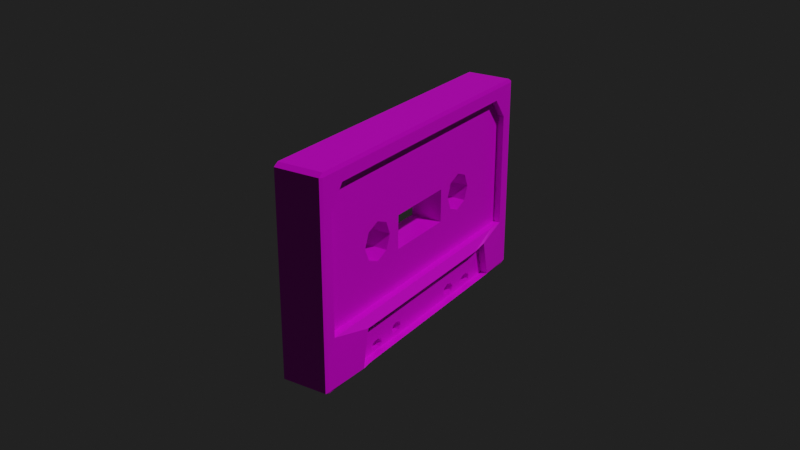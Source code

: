 # Source: kasette.blend  (saved by Blender 3.1.7; exported with 4.5.12 LTS)
import bpy
from mathutils import Matrix  # noqa: F401  (used for matrix-valued properties, if any)

bpy.ops.wm.read_factory_settings(use_empty=True)
scene = bpy.context.scene
scene.name = 'Scene'

# ---- collections
col_collection = bpy.data.collections.new('Collection'); scene.collection.children.link(col_collection)

# ---- images (referenced by path relative to the original .blend; pixels are not part of the script)
import os
ASSET_DIR = os.environ.get("B2B_ASSET_DIR", "")  # directory of the original .blend (textures are referenced by path, not embedded)
HERE = os.path.dirname(os.path.abspath(__file__))  # packed textures are extracted next to this script under _unpacked/

def load_image(name, relpath, width, height, colorspace="sRGB"):
    """Load a texture the original file referenced (path relative to the .blend, or extracted next to this script)."""
    p = next((c for c in (os.path.join(HERE, relpath), os.path.join(ASSET_DIR, relpath)) if relpath and os.path.exists(c)), "")
    if p:
        img = bpy.data.images.load(p, check_existing=True)
        img.name = name
    else:  # same state as the original file: an image datablock whose file is absent (Cycles renders it pink)
        img = bpy.data.images.new(name, width, height)
        img.source = "FILE"
        img.filepath = "//" + (relpath or name)
    img.colorspace_settings.name = colorspace
    return img
img_cassette_png = load_image('cassette.png', 'cassette.png', 1024, 1024, 'sRGB')

# ---- materials (node trees are filled in below, after node groups)
mat_material = bpy.data.materials.new('Material')
mat_material.alpha_threshold = 0.0
mat_material.use_transparent_shadow = False
mat_material.line_color = (0.0, 0.0, 0.0, 1.0)

# ---- material node trees
mat_material.use_nodes = True; mat_material.node_tree.nodes.clear()
_N = mat_material.node_tree.nodes; _L = mat_material.node_tree.links
n0 = _N.new('ShaderNodeOutputMaterial'); n0.name = 'Material Output'; n0.location = (300, 300)
n1 = _N.new('ShaderNodeBsdfPrincipled'); n1.name = 'Principled BSDF'; n1.location = (10, 300)
n1.distribution = 'GGX'
n1.subsurface_method = 'RANDOM_WALK_SKIN'
n1.inputs[2].default_value = 0.4
n1.inputs[3].default_value = 1.45
n1.inputs[27].default_value = (0.0, 0.0, 0.0, 1.0)
n1.inputs[28].default_value = 1.0
n2 = _N.new('ShaderNodeTexImage'); n2.name = 'Image Texture'; n2.location = (-280, 280)
n2.image = img_cassette_png
_L.new(n1.outputs[0], n0.inputs[0])
_L.new(n2.outputs[0], n1.inputs[0])
n0.is_active_output = True

# ---- world
world_world = bpy.data.worlds.new('World'); scene.world = world_world
world_world.use_nodes = True; world_world.node_tree.nodes.clear()
_N = world_world.node_tree.nodes; _L = world_world.node_tree.links
n0 = _N.new('ShaderNodeOutputWorld'); n0.name = 'World Output'; n0.location = (300, 300)
n1 = _N.new('ShaderNodeBackground'); n1.name = 'Background'; n1.location = (10, 300)
n1.inputs[0].default_value = (0.01521, 0.01521, 0.01521, 1.0)
_L.new(n1.outputs[0], n0.inputs[0])
n0.is_active_output = True
world_world.color = (0.05088, 0.05088, 0.05088)
world_world.use_sun_shadow = False
world_world.sun_shadow_jitter_overblur = 0.0

# ---- cameras
cam_camera = bpy.data.cameras.new('Camera')
cam_camera.clip_end = 100.0
cam_camera.ortho_scale = 7.314

# ---- lights
light_light = bpy.data.lights.new('Light', 'POINT')
light_light.transmission_factor = 0.0
light_light.energy = 1000.0
light_light.shadow_soft_size = 0.1
light_light.shadow_maximum_resolution = 0.006
light_light.use_absolute_resolution = True

# ---- meshes
me_cube = bpy.data.meshes.new('Cube')
me_cube.from_pydata([(-0.007814, 0.05041, 0.03076), (-0.009525, 0.0346, -0.01944), (-0.007814, -0.05041, 0.03076), (-0.009525, -0.03452, -0.02027), (0.007814, 0.05041, 0.03076), (0.009522, 0.0346, -0.01944), (0.007814, -0.05041, 0.03076), (0.009522, -0.03452, -0.02027), (0.009522, 0.03752, -0.03212), (0.009522, -0.03697, -0.03263), (-0.009525, 0.03752, -0.03212), (-0.009525, -0.03697, -0.03263), (0.007814, 0.04327, 0.02864), (0.007814, 0.04872, 0.02175), (0.007814, -0.04348, 0.02864), (0.007814, -0.04872, 0.02139), (-0.007814, -0.04872, 0.02116), (-0.007814, -0.04301, 0.02864), (-0.007814, 0.04257, 0.02864), (-0.007814, 0.04872, 0.02175), (0.007814, 0.04872, -0.01724), (0.007814, -0.04872, -0.01724), (-0.007814, -0.04872, -0.01724), (-0.007814, 0.04872, -0.01724), (0.005437, 0.04872, -0.01724), (0.005437, -0.04872, -0.01724), (0.005437, 0.04872, 0.02175), (0.005437, -0.04348, 0.02864), (0.005437, 0.04327, 0.02864), (0.005437, -0.04872, 0.02139), (0.00695, 0.03752, -0.03212), (0.00695, -0.03697, -0.03263), (0.00695, 0.0346, -0.01944), (0.00695, -0.03452, -0.02027), (-0.00543, 0.04872, 0.02175), (-0.00543, 0.04872, -0.01724), (-0.00543, -0.04872, 0.02116), (-0.00543, -0.04872, -0.01724), (-0.00543, 0.04257, 0.02864), (-0.00543, -0.04301, 0.02864), (-0.006929, -0.03697, -0.03263), (-0.006929, 0.03752, -0.03212), (-0.006929, -0.03452, -0.02027), (-0.006929, 0.0346, -0.01944), (-0.007565, 0.05345, 0.03289), (-0.007565, 0.05175, 0.03397), (-0.007814, 0.05215, 0.03259), (0.007565, -0.05345, 0.03289), (0.007565, -0.05175, 0.03397), (0.007814, -0.05215, 0.03259), (-0.007814, -0.05215, 0.03259), (-0.007565, -0.05175, 0.03397), (-0.007565, -0.05345, 0.03289), (0.007814, 0.05215, 0.03259), (0.007565, 0.05175, 0.03397), (0.007565, 0.05345, 0.03289), (0.007814, 0.05213, -0.03355), (0.007565, 0.05345, -0.03355), (0.007565, 0.05175, -0.03424), (0.007565, -0.05175, -0.03424), (0.007565, -0.05345, -0.03355), (0.007814, -0.05213, -0.03355), (-0.007565, -0.05345, -0.03355), (-0.007565, -0.05175, -0.03424), (-0.007814, -0.05213, -0.03355), (-0.007565, 0.05175, -0.03424), (-0.007565, 0.05345, -0.03355), (-0.007814, 0.05213, -0.03355), (0.007814, 0.04299, -0.01724), (0.007814, 0.03726, -0.01724), (0.007814, 0.03152, -0.01724), (0.007814, 0.02579, -0.01724), (0.007814, 0.02006, -0.01724), (0.007814, 0.01433, -0.01724), (0.007814, 0.008597, -0.01724), (0.007814, 0.002866, -0.01724), (0.007814, -0.002866, -0.01724), (0.007814, -0.008597, -0.01724), (0.007814, -0.01433, -0.01724), (0.007814, -0.02006, -0.01724), (0.007814, -0.02579, -0.01724), (0.007814, -0.03152, -0.01724), (0.007814, -0.03726, -0.01724), (0.007814, -0.04299, -0.01724), (-0.007814, -0.04299, -0.01724), (-0.007814, -0.03726, -0.01724), (-0.007814, -0.03152, -0.01724), (-0.007814, -0.02579, -0.01724), (-0.007814, -0.02006, -0.01724), (-0.007814, -0.01433, -0.01724), (-0.007814, -0.008597, -0.01724), (-0.007814, -0.002866, -0.01724), (-0.007814, 0.002866, -0.01724), (-0.007814, 0.008597, -0.01724), (-0.007814, 0.01433, -0.01724), (-0.007814, 0.02006, -0.01724), (-0.007814, 0.02579, -0.01724), (-0.007814, 0.03152, -0.01724), (-0.007814, 0.03726, -0.01724), (-0.007814, 0.04299, -0.01724), (0.009522, 0.03357, -0.03218), (0.009522, 0.0291, -0.03218), (0.009522, 0.02464, -0.03218), (0.009522, 0.02018, -0.03218), (0.009522, 0.01571, -0.03218), (0.009522, 0.01125, -0.03218), (0.009522, 0.006788, -0.03218), (0.009522, 0.002325, -0.03218), (0.009522, -0.002139, -0.03218), (0.009522, -0.006602, -0.03218), (0.009522, -0.01107, -0.03218), (0.009522, -0.01553, -0.03218), (0.009522, -0.01999, -0.03218), (0.009522, -0.02446, -0.03218), (0.009522, -0.02892, -0.03218), (0.009522, -0.03338, -0.03218), (-0.009525, -0.03338, -0.03218), (-0.009525, -0.02892, -0.03218), (-0.009525, -0.02446, -0.03218), (-0.009525, -0.01999, -0.03218), (-0.009525, -0.01553, -0.03218), (-0.009525, -0.01107, -0.03218), (-0.009525, -0.006602, -0.03218), (-0.009525, -0.002139, -0.03218), (-0.009525, 0.002325, -0.03218), (-0.009525, 0.006788, -0.03218), (-0.009525, 0.01125, -0.03218), (-0.009525, 0.01571, -0.03218), (-0.009525, 0.02018, -0.03218), (-0.009525, 0.02464, -0.03218), (-0.009525, 0.0291, -0.03218), (-0.009525, 0.03357, -0.03218), (0.009522, 0.02889, -0.02029), (0.009522, 0.02505, -0.02029), (0.009522, 0.02121, -0.02029), (0.009522, 0.01737, -0.02029), (0.009522, 0.01353, -0.02029), (0.009522, 0.009693, -0.02029), (0.009522, 0.005853, -0.02029), (0.009522, 0.002013, -0.02029), (0.009522, -0.001827, -0.02029), (0.009522, -0.005667, -0.02029), (0.009522, -0.009507, -0.02029), (0.009522, -0.01335, -0.02029), (0.009522, -0.01719, -0.02029), (0.009522, -0.02103, -0.02029), (0.009522, -0.02487, -0.02029), (0.009522, -0.02871, -0.02029), (-0.009525, -0.02871, -0.02029), (-0.009525, -0.02487, -0.02029), (-0.009525, -0.02103, -0.02029), (-0.009525, -0.01719, -0.02029), (-0.009525, -0.01335, -0.02029), (-0.009525, -0.009507, -0.02029), (-0.009525, -0.005667, -0.02029), (-0.009525, -0.001827, -0.02029), (-0.009525, 0.002013, -0.02029), (-0.009525, 0.005853, -0.02029), (-0.009525, 0.009693, -0.02029), (-0.009525, 0.01353, -0.02029), (-0.009525, 0.01737, -0.02029), (-0.009525, 0.02121, -0.02029), (-0.009525, 0.02505, -0.02029), (-0.009525, 0.02889, -0.02029), (0.005437, 0.04299, -0.01724), (0.005437, 0.03726, -0.01724), (0.005437, 0.03152, -0.01724), (0.005437, 0.02579, -0.01724), (0.005437, 0.02006, -0.01724), (0.005437, 0.01433, -0.01724), (0.005437, 0.008597, -0.01724), (0.005437, 0.002866, -0.01724), (0.005437, -0.002866, -0.01724), (0.005437, -0.008597, -0.01724), (0.005437, -0.01433, -0.01724), (0.005437, -0.02006, -0.01724), (0.005437, -0.02579, -0.01724), (0.005437, -0.03152, -0.01724), (0.005437, -0.03726, -0.01724), (0.005437, -0.04299, -0.01724), (0.00695, 0.03357, -0.03218), (0.00695, 0.0291, -0.03218), (0.00695, 0.02464, -0.03218), (0.00695, 0.02018, -0.03218), (0.00695, 0.01571, -0.03218), (0.00695, 0.01125, -0.03218), (0.00695, 0.006788, -0.03218), (0.00695, 0.002325, -0.03218), (0.00695, -0.002139, -0.03218), (0.00695, -0.006602, -0.03218), (0.00695, -0.01107, -0.03218), (0.00695, -0.01553, -0.03218), (0.00695, -0.01999, -0.03218), (0.00695, -0.02446, -0.03218), (0.00695, -0.02892, -0.03218), (0.00695, -0.03338, -0.03218), (0.00695, 0.02889, -0.02029), (0.00695, 0.02505, -0.02029), (0.00695, 0.02121, -0.02029), (0.00695, 0.01737, -0.02029), (0.00695, 0.01353, -0.02029), (0.00695, 0.009693, -0.02029), (0.00695, 0.005853, -0.02029), (0.00695, 0.002013, -0.02029), (0.00695, -0.001827, -0.02029), (0.00695, -0.005667, -0.02029), (0.00695, -0.009507, -0.02029), (0.00695, -0.01335, -0.02029), (0.00695, -0.01719, -0.02029), (0.00695, -0.02103, -0.02029), (0.00695, -0.02487, -0.02029), (0.00695, -0.02871, -0.02029), (-0.00543, -0.04299, -0.01724), (-0.00543, -0.03726, -0.01724), (-0.00543, -0.03152, -0.01724), (-0.00543, -0.02579, -0.01724), (-0.00543, -0.02006, -0.01724), (-0.00543, -0.01433, -0.01724), (-0.00543, -0.008597, -0.01724), (-0.00543, -0.002866, -0.01724), (-0.00543, 0.002866, -0.01724), (-0.00543, 0.008597, -0.01724), (-0.00543, 0.01433, -0.01724), (-0.00543, 0.02006, -0.01724), (-0.00543, 0.02579, -0.01724), (-0.00543, 0.03152, -0.01724), (-0.00543, 0.03726, -0.01724), (-0.00543, 0.04299, -0.01724), (-0.006929, -0.03338, -0.03218), (-0.006929, -0.02892, -0.03218), (-0.006929, -0.02446, -0.03218), (-0.006929, -0.01999, -0.03218), (-0.006929, -0.01553, -0.03218), (-0.006929, -0.01107, -0.03218), (-0.006929, -0.006602, -0.03218), (-0.006929, -0.002139, -0.03218), (-0.006929, 0.002325, -0.03218), (-0.006929, 0.006788, -0.03218), (-0.006929, 0.01125, -0.03218), (-0.006929, 0.01571, -0.03218), (-0.006929, 0.02018, -0.03218), (-0.006929, 0.02464, -0.03218), (-0.006929, 0.0291, -0.03218), (-0.006929, 0.03357, -0.03218), (-0.006929, -0.02871, -0.02029), (-0.006929, -0.02487, -0.02029), (-0.006929, -0.02103, -0.02029), (-0.006929, -0.01719, -0.02029), (-0.006929, -0.01335, -0.02029), (-0.006929, -0.009507, -0.02029), (-0.006929, -0.005667, -0.02029), (-0.006929, -0.001827, -0.02029), (-0.006929, 0.002013, -0.02029), (-0.006929, 0.005853, -0.02029), (-0.006929, 0.009693, -0.02029), (-0.006929, 0.01353, -0.02029), (-0.006929, 0.01737, -0.02029), (-0.006929, 0.02121, -0.02029), (-0.006929, 0.02505, -0.02029), (-0.006929, 0.02889, -0.02029), (0.007565, 0.04566, -0.03424), (0.007565, 0.03958, -0.03424), (0.007565, 0.03349, -0.03424), (0.007565, 0.0274, -0.03424), (0.007565, 0.02131, -0.03424), (0.007565, 0.01522, -0.03424), (0.007565, 0.009133, -0.03424), (0.007565, 0.003044, -0.03424), (0.007565, -0.003044, -0.03424), (0.007565, -0.009133, -0.03424), (0.007565, -0.01522, -0.03424), (0.007565, -0.02131, -0.03424), (0.007565, -0.0274, -0.03424), (0.007565, -0.03349, -0.03424), (0.007565, -0.03958, -0.03424), (0.007565, -0.04566, -0.03424), (0.007814, -0.046, -0.03355), (0.007814, -0.03987, -0.03355), (0.007814, -0.03373, -0.03355), (0.007814, -0.0276, -0.03355), (0.007814, -0.02147, -0.03355), (0.007814, -0.01533, -0.03355), (0.007814, -0.0092, -0.03355), (0.007814, -0.003067, -0.03355), (0.007814, 0.003067, -0.03355), (0.007814, 0.0092, -0.03355), (0.007814, 0.01533, -0.03355), (0.007814, 0.02147, -0.03355), (0.007814, 0.0276, -0.03355), (0.007814, 0.03373, -0.03355), (0.007814, 0.03987, -0.03355), (0.007814, 0.046, -0.03355), (-0.007565, -0.04566, -0.03424), (-0.007565, -0.03958, -0.03424), (-0.007565, -0.03349, -0.03424), (-0.007565, -0.0274, -0.03424), (-0.007565, -0.02131, -0.03424), (-0.007565, -0.01522, -0.03424), (-0.007565, -0.009133, -0.03424), (-0.007565, -0.003044, -0.03424), (-0.007565, 0.003044, -0.03424), (-0.007565, 0.009133, -0.03424), (-0.007565, 0.01522, -0.03424), (-0.007565, 0.02131, -0.03424), (-0.007565, 0.0274, -0.03424), (-0.007565, 0.03349, -0.03424), (-0.007565, 0.03958, -0.03424), (-0.007565, 0.04566, -0.03424), (-0.007814, 0.046, -0.03355), (-0.007814, 0.03987, -0.03355), (-0.007814, 0.03373, -0.03355), (-0.007814, 0.0276, -0.03355), (-0.007814, 0.02147, -0.03355), (-0.007814, 0.01533, -0.03355), (-0.007814, 0.0092, -0.03355), (-0.007814, 0.003067, -0.03355), (-0.007814, -0.003067, -0.03355), (-0.007814, -0.0092, -0.03355), (-0.007814, -0.01533, -0.03355), (-0.007814, -0.02147, -0.03355), (-0.007814, -0.0276, -0.03355), (-0.007814, -0.03373, -0.03355), (-0.007814, -0.03987, -0.03355), (-0.007814, -0.046, -0.03355), (0.009522, -0.03647, -0.02981), (0.009522, -0.03597, -0.02725), (0.009522, -0.03547, -0.0247), (0.009522, -0.03497, -0.02214), (0.009522, 0.03518, -0.02198), (0.009522, 0.03577, -0.02451), (0.009522, 0.03635, -0.02705), (0.009522, 0.03694, -0.02959), (0.00695, -0.03647, -0.02981), (0.00695, -0.03597, -0.02725), (0.00695, -0.03547, -0.0247), (0.00695, -0.03497, -0.02214), (0.00695, 0.03518, -0.02198), (0.00695, 0.03577, -0.02451), (0.00695, 0.03635, -0.02705), (0.00695, 0.03694, -0.02959), (0.007814, -0.05075, -0.02376), (0.007814, -0.0511, -0.02604), (0.007814, -0.05144, -0.02832), (0.007814, -0.05179, -0.0306), (0.007814, 0.05179, -0.0306), (0.007814, 0.05144, -0.02832), (0.007814, 0.0511, -0.02604), (0.007814, 0.05075, -0.02376), (0.00695, -0.02964, -0.02267), (0.00695, -0.02794, -0.02885), (0.00695, -0.02912, -0.02993), (0.00695, -0.02875, -0.03123), (0.00695, -0.02568, -0.02267), (0.00695, -0.0259, -0.02862), (0.00695, -0.02648, -0.0303), (0.00695, -0.02705, -0.03198), (0.00695, -0.02171, -0.02267), (0.00695, -0.0242, -0.02937), (0.00695, -0.02383, -0.03066), (0.00695, -0.02501, -0.03175), (0.00695, -0.01775, -0.02267), (0.00695, -0.0172, -0.02794), (0.00695, -0.0181, -0.02922), (0.00695, -0.01759, -0.03062), (0.00695, -0.01378, -0.02267), (0.00695, -0.01542, -0.02754), (0.00695, -0.01503, -0.02771), (0.00695, -0.01598, -0.03133), (0.00695, -0.009818, -0.02267), (0.00695, -0.0138, -0.02825), (0.00695, -0.0133, -0.02966), (0.00695, -0.0142, -0.03093), (0.00695, -0.005854, -0.02267), (0.00695, -0.006041, -0.02505), (0.00695, -0.006228, -0.02742), (0.00695, -0.006415, -0.0298), (0.00695, -0.001889, -0.02267), (0.00695, -0.001952, -0.02505), (0.00695, -0.002014, -0.02742), (0.00695, -0.002076, -0.0298), (0.00695, 0.002075, -0.02267), (0.00695, 0.002138, -0.02505), (0.00695, 0.0022, -0.02742), (0.00695, 0.002262, -0.0298), (0.00695, 0.00604, -0.02267), (0.00695, 0.006227, -0.02505), (0.00695, 0.006414, -0.02742), (0.00695, 0.006601, -0.0298), (0.00695, 0.01, -0.02267), (0.00695, 0.01318, -0.02814), (0.00695, 0.01258, -0.02966), (0.00695, 0.01364, -0.03104), (0.00695, 0.01397, -0.02267), (0.00695, 0.01507, -0.02737), (0.00695, 0.01484, -0.02742), (0.00695, 0.01573, -0.03147), (0.00695, 0.01793, -0.02267), (0.00695, 0.01716, -0.0278), (0.00695, 0.01822, -0.02918), (0.00695, 0.01763, -0.0307), (0.00695, 0.0219, -0.02267), (0.00695, 0.02392, -0.02904), (0.00695, 0.02353, -0.0304), (0.00695, 0.02477, -0.03154), (0.00695, 0.02586, -0.02267), (0.00695, 0.0257, -0.02825), (0.00695, 0.02748, -0.02742), (0.00695, 0.02691, -0.03178), (0.00695, 0.02983, -0.02267), (0.00695, 0.02784, -0.0285), (0.00695, 0.02908, -0.02964), (0.00695, 0.02869, -0.031), (-0.009525, 0.03518, -0.02198), (-0.009525, 0.03577, -0.02451), (-0.009525, 0.03635, -0.02705), (-0.009525, 0.03694, -0.02959), (-0.009525, -0.03647, -0.02981), (-0.009525, -0.03597, -0.02725), (-0.009525, -0.03547, -0.0247), (-0.009525, -0.03497, -0.02214), (-0.006929, 0.03518, -0.02198), (-0.006929, 0.03577, -0.02451), (-0.006929, 0.03635, -0.02705), (-0.006929, 0.03694, -0.02959), (-0.006929, -0.03647, -0.02981), (-0.006929, -0.03597, -0.02725), (-0.006929, -0.03547, -0.0247), (-0.006929, -0.03497, -0.02214), (-0.007814, 0.05075, -0.02376), (-0.007814, 0.0511, -0.02604), (-0.007814, 0.05144, -0.02832), (-0.007814, 0.05179, -0.0306), (-0.007814, -0.05179, -0.0306), (-0.007814, -0.05144, -0.02832), (-0.007814, -0.0511, -0.02604), (-0.007814, -0.05075, -0.02376), (-0.006929, 0.02983, -0.02267), (-0.006929, 0.02784, -0.0285), (-0.006929, 0.02908, -0.02964), (-0.006929, 0.02869, -0.031), (-0.006929, 0.02586, -0.02267), (-0.006929, 0.0257, -0.02825), (-0.006929, 0.0263, -0.03002), (-0.006929, 0.02691, -0.03178), (-0.006929, 0.0219, -0.02267), (-0.006929, 0.02392, -0.02904), (-0.006929, 0.02353, -0.0304), (-0.006929, 0.02477, -0.03154), (-0.006929, 0.01793, -0.02267), (-0.006929, 0.01716, -0.0278), (-0.006929, 0.01822, -0.02918), (-0.006929, 0.01763, -0.0307), (-0.006929, 0.01397, -0.02267), (-0.006929, 0.01507, -0.02737), (-0.006929, 0.01567, -0.02731), (-0.006929, 0.01573, -0.03147), (-0.006929, 0.01, -0.02267), (-0.006929, 0.01318, -0.02814), (-0.006929, 0.01258, -0.02966), (-0.006929, 0.01364, -0.03104), (-0.006929, 0.00604, -0.02267), (-0.006929, 0.006227, -0.02505), (-0.006929, 0.006414, -0.02742), (-0.006929, 0.006601, -0.0298), (-0.006929, 0.002075, -0.02267), (-0.006929, 0.002138, -0.02505), (-0.006929, 0.0022, -0.02742), (-0.006929, 0.002262, -0.0298), (-0.006929, -0.001889, -0.02267), (-0.006929, -0.001952, -0.02505), (-0.006929, -0.002014, -0.02742), (-0.006929, -0.002076, -0.0298), (-0.006929, -0.005854, -0.02267), (-0.006929, -0.006041, -0.02505), (-0.006929, -0.006228, -0.02742), (-0.006929, -0.006415, -0.0298), (-0.006929, -0.009818, -0.02267), (-0.006929, -0.0138, -0.02825), (-0.006929, -0.0133, -0.02966), (-0.006929, -0.0142, -0.03093), (-0.006929, -0.01378, -0.02267), (-0.006929, -0.01542, -0.02754), (-0.006929, -0.01503, -0.02771), (-0.006929, -0.01598, -0.03133), (-0.006929, -0.01775, -0.02267), (-0.006929, -0.0172, -0.02794), (-0.006929, -0.0181, -0.02922), (-0.006929, -0.01759, -0.03062), (-0.006929, -0.02171, -0.02267), (-0.006929, -0.0242, -0.02937), (-0.006929, -0.02383, -0.03066), (-0.006929, -0.02501, -0.03175), (-0.006929, -0.02568, -0.02267), (-0.006929, -0.0259, -0.02862), (-0.006929, -0.02648, -0.0303), (-0.006929, -0.02705, -0.03198), (-0.006929, -0.02964, -0.02267), (-0.006929, -0.02794, -0.02885), (-0.006929, -0.02912, -0.02993), (-0.006929, -0.02875, -0.03123), (0.005437, 0.0167, 0.002552), (-0.00543, 0.0167, 0.002552), (-0.00543, -0.02979, 0.002517), (0.005437, -0.02979, 0.002517), (-0.00543, -0.02789, 0.007097), (0.005437, -0.02789, 0.007097), (-0.00543, -0.02331, 0.008994), (0.005437, -0.02331, 0.008994), (-0.00543, -0.01873, 0.007097), (0.005437, -0.01873, 0.007097), (-0.00543, -0.01683, 0.002517), (0.005437, -0.01683, 0.002517), (-0.00543, -0.01873, -0.002064), (0.005437, -0.01873, -0.002064), (-0.00543, -0.02331, -0.003961), (0.005437, -0.02331, -0.003961), (-0.00543, -0.02789, -0.002064), (0.005437, -0.02789, -0.002064), (-0.00543, 0.01856, 0.007041), (0.005437, 0.01856, 0.007041), (-0.00543, 0.02305, 0.0089), (0.005437, 0.02305, 0.0089), (-0.00543, 0.02753, 0.007041), (0.005437, 0.02753, 0.007041), (-0.00543, 0.02939, 0.002552), (0.005437, 0.02939, 0.002552), (-0.00543, 0.02753, -0.001936), (0.005437, 0.02753, -0.001936), (-0.00543, 0.02305, -0.003796), (0.005437, 0.02305, -0.003796), (-0.00543, 0.01856, -0.001936), (0.005437, 0.01856, -0.001936), (0.005437, -0.01521, -0.007013), (0.005437, 0.001172, -0.007828), (0.005437, 0.01624, -0.007622), (0.005437, -0.01409, -0.005535), (0.005437, 0.001172, -0.005535), (0.005437, 0.01643, -0.005535), (0.005437, -0.01255, -3.329e-09), (0.005666, 0.001172, 0.001153), (0.005437, 0.01489, 5.865e-09), (0.005437, -0.01409, 0.007792), (0.005437, 0.001172, 0.009894), (0.005437, 0.01643, 0.005535), (0.005437, 0.02015, 0.007828), (0.005437, 0.001172, 0.01219), (0.005437, -0.01846, 0.007665), (-0.00543, -0.01409, -0.005535), (-0.00543, 0.001172, -0.005535), (-0.00543, 0.01643, -0.005535), (-0.00543, -0.01492, -0.006475), (-0.00543, 0.001172, -0.007828), (-0.00543, 0.0186, -0.007372), (-0.00543, -0.01255, -4.341e-09), (-0.005666, 0.001172, 0.001153), (-0.00543, 0.01489, 5.105e-09), (-0.00543, -0.01409, 0.007792), (-0.00543, 0.001172, 0.009894), (-0.00543, 0.01643, 0.005535), (-0.00543, -0.01846, 0.007665), (-0.00543, 0.001172, 0.01219), (-0.00543, 0.02015, 0.007828), (0.005437, -0.006457, -0.005535), (0.005437, 0.008802, -0.005535), (0.005437, -0.01229, 0.001111), (0.005437, 0.01259, 0.001111), (0.005437, -0.006457, 0.009894), (0.005437, 0.008802, 0.009894), (0.005437, -0.01332, 0.002768), (0.005437, 0.0003963, 0.006935), (0.005437, 0.01566, 0.002768), (0.005437, -0.01332, -0.002768), (0.005437, 0.001172, -0.004338), (0.005437, 0.01566, -0.002768), (-0.00543, -0.006457, -0.005535), (-0.00543, 0.008802, -0.005535), (-0.00543, -0.01229, 0.001111), (-0.00543, 0.01259, 0.001111), (-0.00543, -0.006457, 0.009894), (-0.00543, 0.008802, 0.009894), (-0.00543, -0.01332, -0.002768), (-0.00543, 0.001172, -0.004338), (-0.00543, 0.01566, -0.002768), (-0.00543, -0.01332, 0.002768), (-0.00543, 0.0003963, 0.006935), (-0.00543, 0.01566, 0.002768), (-0.00543, 0.01251, 0.006935), (-0.00543, -0.01223, 0.006935), (-0.00543, 0.01252, -0.004338), (-0.00543, -0.01232, -0.004338), (0.005437, 0.01252, -0.004338), (0.005437, -0.01232, -0.004338), (0.005437, 0.01251, 0.006935), (0.005437, -0.01223, 0.006935), (0.009522, -0.02669, -0.03218), (-0.009525, -0.02669, -0.03218), (0.00695, -0.02669, -0.03218), (-0.006929, -0.02669, -0.03218), (0.007565, -0.03653, -0.03424), (0.007814, -0.0368, -0.03355), (-0.007565, -0.03653, -0.03424), (-0.007814, -0.0368, -0.03355), (0.00695, -0.02603, -0.03186), (-0.006929, -0.02603, -0.03186)], [(7, 3), (33, 42)], [(6, 15, 21, 340, 341, 342, 343, 61, 49), (4, 12, 14, 6, 49, 53), (15, 14, 27, 29), (328, 5, 20, 347), (416, 11, 40, 424), (2, 17, 18, 0, 46, 50), (13, 20, 24, 26), (57, 55, 44, 66), (62, 52, 47, 60), (20, 13, 4, 53, 56, 344, 345, 346, 347), (100, 8, 56, 291), (45, 54, 48, 51), (22, 16, 2, 50, 64, 432, 433, 434, 435), (148, 3, 42, 244), (13, 12, 4), (14, 15, 6), (16, 17, 2), (18, 19, 0), (275, 292, 63, 59), (419, 3, 22, 435), (147, 7, 21, 83), (163, 1, 23, 99), (116, 11, 64, 323), (324, 9, 61, 343), (415, 10, 67, 431), (534, 537, 531, 529), (411, 339, 30, 180), (115, 9, 31, 195), (12, 13, 26, 28), (327, 7, 33, 335), (331, 8, 30, 339), (14, 12, 28, 27), (132, 5, 32, 196), (21, 15, 29, 25), (83, 21, 25, 179), (499, 424, 40, 228), (23, 19, 34, 35), (131, 10, 41, 243), (18, 17, 39, 38), (16, 22, 37, 36), (19, 18, 38, 34), (412, 1, 43, 420), (17, 16, 36, 39), (99, 23, 35, 227), (44, 45, 46), (47, 48, 49), (50, 51, 52), (53, 54, 55), (56, 57, 58), (59, 60, 61), (62, 63, 64), (65, 66, 67), (275, 59, 61, 276), (65, 58, 57, 66), (46, 67, 66, 44), (60, 47, 49, 61), (52, 62, 64, 50), (55, 57, 56, 53), (51, 48, 47, 52), (45, 51, 50, 46), (59, 63, 62, 60), (48, 54, 53, 49), (54, 45, 44, 55), (307, 65, 67, 308), (0, 19, 23, 428, 429, 430, 431, 67, 46), (63, 292, 323, 64), (292, 293, 322, 323), (600, 294, 321, 601), (294, 295, 320, 321), (295, 296, 319, 320), (296, 297, 318, 319), (297, 298, 317, 318), (298, 299, 316, 317), (299, 300, 315, 316), (300, 301, 314, 315), (301, 302, 313, 314), (302, 303, 312, 313), (303, 304, 311, 312), (304, 305, 310, 311), (305, 306, 309, 310), (306, 307, 308, 309), (58, 260, 291, 56), (260, 261, 290, 291), (261, 262, 289, 290), (262, 263, 288, 289), (263, 264, 287, 288), (264, 265, 286, 287), (265, 266, 285, 286), (266, 267, 284, 285), (267, 268, 283, 284), (268, 269, 282, 283), (269, 270, 281, 282), (270, 271, 280, 281), (271, 272, 279, 280), (272, 273, 278, 279), (598, 274, 277, 599), (274, 275, 276, 277), (22, 84, 212, 37), (84, 85, 213, 212), (85, 86, 214, 213), (86, 87, 215, 214), (87, 88, 216, 215), (88, 89, 217, 216), (89, 90, 218, 217), (90, 91, 219, 218), (91, 92, 220, 219), (92, 93, 221, 220), (93, 94, 222, 221), (94, 95, 223, 222), (95, 96, 224, 223), (96, 97, 225, 224), (97, 98, 226, 225), (98, 99, 227, 226), (11, 116, 228, 40), (116, 117, 229, 228), (595, 118, 230, 597), (118, 119, 231, 230), (119, 120, 232, 231), (120, 121, 233, 232), (121, 122, 234, 233), (122, 123, 235, 234), (123, 124, 236, 235), (124, 125, 237, 236), (125, 126, 238, 237), (126, 127, 239, 238), (127, 128, 240, 239), (128, 129, 241, 240), (129, 130, 242, 241), (130, 131, 243, 242), (423, 439, 243, 41), (439, 443, 242, 243), (443, 447, 241, 242), (447, 451, 240, 241), (451, 455, 239, 240), (455, 459, 238, 239), (459, 463, 237, 238), (463, 467, 236, 237), (467, 471, 235, 236), (471, 475, 234, 235), (475, 479, 233, 234), (479, 483, 232, 233), (483, 487, 231, 232), (487, 491, 230, 231), (603, 495, 229, 597), (495, 499, 228, 229), (20, 68, 164, 24), (68, 69, 165, 164), (69, 70, 166, 165), (70, 71, 167, 166), (71, 72, 168, 167), (72, 73, 169, 168), (73, 74, 170, 169), (74, 75, 171, 170), (75, 76, 172, 171), (76, 77, 173, 172), (77, 78, 174, 173), (78, 79, 175, 174), (79, 80, 176, 175), (80, 81, 177, 176), (81, 82, 178, 177), (82, 83, 179, 178), (7, 147, 211, 33), (147, 146, 210, 211), (146, 145, 209, 210), (145, 144, 208, 209), (144, 143, 207, 208), (143, 142, 206, 207), (142, 141, 205, 206), (141, 140, 204, 205), (140, 139, 203, 204), (139, 138, 202, 203), (138, 137, 201, 202), (137, 136, 200, 201), (136, 135, 199, 200), (135, 134, 198, 199), (134, 133, 197, 198), (133, 132, 196, 197), (8, 100, 180, 30), (100, 101, 181, 180), (101, 102, 182, 181), (102, 103, 183, 182), (103, 104, 184, 183), (104, 105, 185, 184), (105, 106, 186, 185), (106, 107, 187, 186), (107, 108, 188, 187), (108, 109, 189, 188), (109, 110, 190, 189), (110, 111, 191, 190), (111, 112, 192, 191), (112, 113, 193, 192), (594, 114, 194, 596), (114, 115, 195, 194), (332, 351, 195, 31), (351, 355, 194, 195), (602, 359, 193, 596), (359, 363, 192, 193), (363, 367, 191, 192), (367, 371, 190, 191), (371, 375, 189, 190), (375, 379, 188, 189), (379, 383, 187, 188), (383, 387, 186, 187), (387, 391, 185, 186), (391, 395, 184, 185), (395, 399, 183, 184), (399, 403, 182, 183), (403, 407, 181, 182), (407, 411, 180, 181), (10, 131, 308, 67), (131, 130, 309, 308), (130, 129, 310, 309), (129, 128, 311, 310), (128, 127, 312, 311), (127, 126, 313, 312), (126, 125, 314, 313), (125, 124, 315, 314), (124, 123, 316, 315), (123, 122, 317, 316), (122, 121, 318, 317), (121, 120, 319, 318), (120, 119, 320, 319), (119, 118, 321, 320), (595, 117, 322, 601), (117, 116, 323, 322), (3, 148, 84, 22), (148, 149, 85, 84), (149, 150, 86, 85), (150, 151, 87, 86), (151, 152, 88, 87), (152, 153, 89, 88), (153, 154, 90, 89), (154, 155, 91, 90), (155, 156, 92, 91), (156, 157, 93, 92), (157, 158, 94, 93), (158, 159, 95, 94), (159, 160, 96, 95), (160, 161, 97, 96), (161, 162, 98, 97), (162, 163, 99, 98), (5, 132, 68, 20), (132, 133, 69, 68), (133, 134, 70, 69), (134, 135, 71, 70), (135, 136, 72, 71), (136, 137, 73, 72), (137, 138, 74, 73), (138, 139, 75, 74), (139, 140, 76, 75), (140, 141, 77, 76), (141, 142, 78, 77), (142, 143, 79, 78), (143, 144, 80, 79), (144, 145, 81, 80), (145, 146, 82, 81), (146, 147, 83, 82), (58, 65, 307, 260), (260, 307, 306, 261), (261, 306, 305, 262), (262, 305, 304, 263), (263, 304, 303, 264), (264, 303, 302, 265), (265, 302, 301, 266), (266, 301, 300, 267), (267, 300, 299, 268), (268, 299, 298, 269), (269, 298, 297, 270), (270, 297, 296, 271), (271, 296, 295, 272), (272, 295, 294, 273), (598, 600, 293, 274), (274, 293, 292, 275), (1, 163, 259, 43), (163, 162, 258, 259), (162, 161, 257, 258), (161, 160, 256, 257), (160, 159, 255, 256), (159, 158, 254, 255), (158, 157, 253, 254), (157, 156, 252, 253), (156, 155, 251, 252), (155, 154, 250, 251), (154, 153, 249, 250), (153, 152, 248, 249), (152, 151, 247, 248), (151, 150, 246, 247), (150, 149, 245, 246), (149, 148, 244, 245), (9, 115, 276, 61), (115, 114, 277, 276), (594, 113, 278, 599), (113, 112, 279, 278), (112, 111, 280, 279), (111, 110, 281, 280), (110, 109, 282, 281), (109, 108, 283, 282), (108, 107, 284, 283), (107, 106, 285, 284), (106, 105, 286, 285), (105, 104, 287, 286), (104, 103, 288, 287), (103, 102, 289, 288), (102, 101, 290, 289), (101, 100, 291, 290), (197, 196, 408, 404), (404, 408, 409, 405), (409, 437, 441, 405), (410, 438, 437, 409), (198, 197, 404, 400), (400, 404, 405, 401), (411, 439, 438, 410), (407, 443, 439, 411), (199, 198, 400, 396), (396, 400, 401, 397), (397, 401, 402, 398), (398, 402, 403, 399), (200, 199, 396, 392), (392, 396, 397, 393), (397, 449, 453, 393), (398, 450, 449, 397), (201, 200, 392, 388), (388, 392, 393, 389), (399, 451, 450, 398), (395, 455, 451, 399), (202, 201, 388, 384), (384, 388, 389, 385), (385, 389, 390, 386), (386, 390, 391, 387), (203, 202, 384, 380), (380, 384, 385, 381), (381, 385, 386, 382), (382, 386, 387, 383), (204, 203, 380, 376), (376, 380, 381, 377), (377, 381, 382, 378), (378, 382, 383, 379), (205, 204, 376, 372), (372, 376, 377, 373), (373, 377, 378, 374), (374, 378, 379, 375), (206, 205, 372, 368), (368, 372, 373, 369), (369, 373, 374, 370), (370, 374, 375, 371), (207, 206, 368, 364), (364, 368, 369, 365), (369, 477, 481, 365), (370, 478, 477, 369), (208, 207, 364, 360), (360, 364, 365, 361), (371, 479, 478, 370), (367, 483, 479, 371), (209, 208, 360, 356), (356, 360, 361, 357), (357, 361, 362, 358), (358, 362, 363, 359), (210, 209, 356, 352), (352, 356, 357, 353), (357, 489, 493, 353), (358, 490, 489, 357), (211, 210, 352, 348), (348, 352, 353, 349), (359, 491, 490, 358), (602, 603, 491, 359), (33, 211, 348, 335), (335, 348, 349, 334), (334, 349, 350, 333), (333, 350, 351, 332), (5, 328, 336, 32), (328, 329, 337, 336), (329, 330, 338, 337), (330, 331, 339, 338), (9, 324, 332, 31), (324, 325, 333, 332), (325, 326, 334, 333), (326, 327, 335, 334), (196, 32, 336, 408), (408, 336, 337, 409), (409, 337, 338, 410), (410, 338, 339, 411), (7, 327, 340, 21), (327, 326, 341, 340), (326, 325, 342, 341), (325, 324, 343, 342), (8, 331, 344, 56), (331, 330, 345, 344), (330, 329, 346, 345), (329, 328, 347, 346), (245, 244, 496, 492), (492, 496, 497, 493), (351, 499, 495, 355), (350, 498, 499, 351), (246, 245, 492, 488), (488, 492, 493, 489), (349, 497, 498, 350), (353, 493, 497, 349), (247, 246, 488, 484), (484, 488, 489, 485), (485, 489, 490, 486), (486, 490, 491, 487), (248, 247, 484, 480), (480, 484, 485, 481), (363, 487, 483, 367), (362, 486, 487, 363), (249, 248, 480, 476), (476, 480, 481, 477), (361, 485, 486, 362), (365, 481, 485, 361), (250, 249, 476, 472), (472, 476, 477, 473), (473, 477, 478, 474), (474, 478, 479, 475), (251, 250, 472, 468), (468, 472, 473, 469), (469, 473, 474, 470), (470, 474, 475, 471), (252, 251, 468, 464), (464, 468, 469, 465), (465, 469, 470, 466), (466, 470, 471, 467), (253, 252, 464, 460), (460, 464, 465, 461), (461, 465, 466, 462), (462, 466, 467, 463), (254, 253, 460, 456), (456, 460, 461, 457), (457, 461, 462, 458), (458, 462, 463, 459), (255, 254, 456, 452), (452, 456, 457, 453), (391, 459, 455, 395), (390, 458, 459, 391), (256, 255, 452, 448), (448, 452, 453, 449), (389, 457, 458, 390), (393, 453, 457, 389), (257, 256, 448, 444), (444, 448, 449, 445), (445, 449, 450, 446), (446, 450, 451, 447), (258, 257, 444, 440), (440, 444, 445, 441), (403, 447, 443, 407), (402, 446, 447, 403), (259, 258, 440, 436), (436, 440, 441, 437), (401, 445, 446, 402), (405, 441, 445, 401), (43, 259, 436, 420), (420, 436, 437, 421), (421, 437, 438, 422), (422, 438, 439, 423), (10, 415, 423, 41), (415, 414, 422, 423), (414, 413, 421, 422), (413, 412, 420, 421), (244, 42, 427, 496), (496, 427, 426, 497), (497, 426, 425, 498), (498, 425, 424, 499), (1, 412, 428, 23), (412, 413, 429, 428), (413, 414, 430, 429), (414, 415, 431, 430), (11, 416, 432, 64), (416, 417, 433, 432), (417, 418, 434, 433), (418, 419, 435, 434), (3, 419, 427, 42), (419, 418, 426, 427), (418, 417, 425, 426), (417, 416, 424, 425), (561, 558, 518, 520), (502, 503, 505, 504), (526, 527, 529, 528), (504, 505, 507, 506), (524, 525, 527, 526), (506, 507, 509, 508), (522, 523, 525, 524), (508, 509, 511, 510), (558, 585, 555, 501, 518), (520, 521, 523, 522), (510, 511, 513, 512), (530, 531, 500, 501), (518, 519, 521, 520), (512, 513, 515, 514), (555, 582, 549, 530, 501), (501, 500, 519, 518), (514, 515, 517, 516), (528, 529, 531, 530), (516, 517, 503, 502), (549, 552, 528, 530), (522, 524, 34), (528, 225, 226), (227, 35, 526), (526, 528, 226), (528, 222, 223), (35, 524, 526), (514, 220, 221), (514, 221, 222), (514, 218, 219), (514, 217, 218), (514, 216, 217), (216, 514, 215), (215, 514, 214), (214, 514, 213), (213, 516, 212), (212, 516, 37), (37, 502, 36), (506, 39, 36), (506, 38, 39), (520, 34, 38), (520, 522, 34), (524, 35, 34), (528, 223, 224), (516, 502, 37), (528, 552, 551, 550, 514, 222), (514, 219, 220), (528, 224, 225), (526, 226, 227), (502, 504, 36), (504, 506, 36), (506, 559, 560, 561, 520, 38), (514, 516, 213), (537, 573, 540, 500, 531), (540, 570, 543, 519, 500), (546, 541, 509, 507), (503, 517, 25), (517, 179, 25), (515, 177, 178), (529, 527, 165), (527, 525, 24), (515, 173, 174), (515, 172, 173), (515, 171, 172), (529, 170, 171), (529, 169, 170), (169, 529, 168), (168, 529, 167), (167, 529, 166), (166, 529, 165), (165, 527, 164), (164, 527, 24), (24, 525, 26), (521, 28, 26), (507, 28, 521, 544, 545, 546), (507, 29, 27), (505, 29, 507), (517, 515, 178), (515, 176, 177), (515, 174, 175), (515, 532, 533, 534, 529, 171), (517, 178, 179), (515, 175, 176), (503, 25, 29), (525, 523, 26), (507, 27, 28), (505, 503, 29), (523, 521, 26), (521, 519, 543, 544), (544, 543, 567, 542, 545), (545, 542, 566, 541, 546), (511, 509, 541, 568, 538), (593, 566, 542, 569), (592, 567, 543, 570), (513, 511, 538, 571, 535), (581, 572, 591, 589), (590, 565, 540, 573), (515, 513, 535, 532), (532, 535, 562, 536, 533), (533, 536, 563, 537, 534), (512, 514, 550, 547), (547, 550, 551, 548, 574), (548, 551, 552, 549, 575), (510, 512, 547, 580, 553), (589, 574, 548, 581), (588, 575, 549, 582), (508, 510, 553, 583, 556), (588, 590, 572, 581), (586, 577, 555, 585), (506, 508, 556, 559), (559, 556, 578, 557, 560), (560, 557, 579, 558, 561), (579, 586, 585, 558), (557, 584, 586, 579), (577, 565, 590, 588), (578, 587, 584, 557), (556, 583, 587, 578), (583, 553, 576, 587), (577, 588, 582, 555), (586, 592, 565, 577), (581, 548, 575, 588), (584, 569, 592, 586), (553, 580, 589, 576), (580, 547, 574, 589), (563, 590, 573, 537), (536, 572, 590, 563), (587, 593, 569, 584), (562, 591, 572, 536), (535, 571, 591, 562), (571, 538, 564, 591), (565, 592, 570, 540), (576, 564, 593, 587), (569, 542, 567, 592), (589, 591, 564, 576), (538, 568, 593, 564), (568, 541, 566, 593), (355, 495, 603, 602), (114, 594, 599, 277), (273, 294, 600, 598), (118, 595, 601, 321), (355, 602, 596, 194), (113, 594, 596, 193), (491, 603, 597, 230), (117, 595, 597, 229), (273, 598, 599, 278), (293, 600, 601, 322), (33, 3, 42, 7)])
_uv = me_cube.uv_layers.new(name='UVMap')
_uv.uv.foreach_set('vector', [0.9357, 0.8094, 0.9212, 0.7309, 0.9212, 0.407, 0.9386, 0.3523, 0.9416, 0.3332, 0.9445, 0.3141, 0.9475, 0.2949, 0.9505, 0.2702, 0.9506, 0.8247, 0.08004, 0.8094, 0.1399, 0.7916, 0.8672, 0.7916, 0.9253, 0.8094, 0.9398, 0.8247, 0.06547, 0.8247, 0.04767, 0.7268, 0.04767, 0.7581, 0.09223, 0.7581, 0.09223, 0.7268, 0.2057, 0.3636, 0.2107, 0.385, 0.09175, 0.4035, 0.07461, 0.3486, 0.954, 0.5096, 0.954, 0.4827, 0.9239, 0.4827, 0.9239, 0.5096, 0.9253, 0.8094, 0.8633, 0.7916, 0.1458, 0.7916, 0.08004, 0.8094, 0.06547, 0.8247, 0.9398, 0.8247, 0.04767, 0.7284, 0.04767, 0.5603, 0.09223, 0.5603, 0.09223, 0.7284, 0.9265, 0.4255, 0.9265, 0.8073, 0.9509, 0.8073, 0.9509, 0.4255, 0.9509, 0.4255, 0.9509, 0.8073, 0.9265, 0.8073, 0.9265, 0.4255, 0.08416, 0.407, 0.08416, 0.7338, 0.06964, 0.8094, 0.05472, 0.8247, 0.05485, 0.2702, 0.05781, 0.2949, 0.06077, 0.3141, 0.06373, 0.3332, 0.06669, 0.3523, 0.2194, 0.2777, 0.1861, 0.2781, 0.063, 0.2661, 0.1147, 0.2661, 0.9509, 0.6784, 0.9265, 0.6784, 0.9265, 0.3004, 0.9509, 0.3004, 0.9212, 0.407, 0.9212, 0.7289, 0.9357, 0.8094, 0.9506, 0.8247, 0.9505, 0.2702, 0.9475, 0.2949, 0.9445, 0.3141, 0.9416, 0.3332, 0.9386, 0.3523, 0.954, 0.3723, 0.954, 0.3371, 0.9239, 0.3371, 0.9239, 0.3723, 0.08416, 0.7338, 0.08789, 0.7916, 0.06964, 0.8094, 0.927, 0.7916, 0.9212, 0.7309, 0.9357, 0.8094, 0.9212, 0.7289, 0.9229, 0.7916, 0.9357, 0.8094, 0.09393, 0.7916, 0.08416, 0.7338, 0.06964, 0.8094, 0.9265, 0.3227, 0.9509, 0.3227, 0.9509, 0.3004, 0.9265, 0.3004, 0.7966, 0.3622, 0.7928, 0.378, 0.9124, 0.4035, 0.9296, 0.3486, 0.7433, 0.3814, 0.7914, 0.3816, 0.9111, 0.407, 0.8631, 0.407, 0.2604, 0.3814, 0.2123, 0.3823, 0.09421, 0.407, 0.1423, 0.407, 0.7832, 0.2777, 0.8135, 0.2739, 0.9412, 0.2661, 0.8895, 0.2661, 0.8093, 0.2977, 0.8135, 0.2739, 0.9412, 0.2661, 0.9383, 0.291, 0.191, 0.2995, 0.1861, 0.2781, 0.063, 0.2661, 0.06591, 0.291, 0.3665, 0.4876, 0.3649, 0.5051, 0.3471, 0.5353, 0.3094, 0.5197, 0.2604, 0.2877, 0.191, 0.2995, 0.1861, 0.2781, 0.2194, 0.2777, 0.05288, 0.3173, 0.05288, 0.2917, 0.08634, 0.2917, 0.08634, 0.3173, 0.04767, 0.7581, 0.04767, 0.7284, 0.09223, 0.7284, 0.09223, 0.7581, 0.05288, 0.5977, 0.05288, 0.6186, 0.08634, 0.6186, 0.08634, 0.5977, 0.05288, 0.5143, 0.05288, 0.486, 0.08634, 0.486, 0.08634, 0.5143, 0.04767, 0.4743, 0.04767, 0.7121, 0.09223, 0.7121, 0.09223, 0.4743, 0.05288, 0.7601, 0.05288, 0.8007, 0.08634, 0.8007, 0.08634, 0.7601, 0.04767, 0.5603, 0.04767, 0.7268, 0.09223, 0.7268, 0.09223, 0.5603, 0.04767, 0.4757, 0.04767, 0.46, 0.09223, 0.46, 0.09223, 0.4757, 0.7443, 0.2857, 0.8093, 0.2977, 0.8135, 0.2739, 0.7832, 0.2777, 0.9588, 0.5663, 0.9588, 0.6994, 0.9234, 0.6994, 0.9234, 0.5663, 0.954, 0.7492, 0.954, 0.7731, 0.9239, 0.7731, 0.9239, 0.7492, 0.9588, 0.685, 0.9588, 0.4992, 0.9234, 0.4992, 0.9234, 0.685, 0.9588, 0.6974, 0.9588, 0.5663, 0.9234, 0.5663, 0.9234, 0.6974, 0.9588, 0.6994, 0.9588, 0.723, 0.9234, 0.723, 0.9234, 0.6994, 0.954, 0.5842, 0.954, 0.6084, 0.9239, 0.6084, 0.9239, 0.5842, 0.9588, 0.723, 0.9588, 0.6974, 0.9234, 0.6974, 0.9234, 0.723, 0.9588, 0.6859, 0.9588, 0.6983, 0.9234, 0.6983, 0.9234, 0.6859, 0.05453, 0.8272, 0.06877, 0.8363, 0.06547, 0.8247, 0.9508, 0.8272, 0.9365, 0.8363, 0.9398, 0.8247, 0.9398, 0.8247, 0.9365, 0.8363, 0.9508, 0.8272, 0.06547, 0.8247, 0.06877, 0.8363, 0.05453, 0.8272, 0.063, 0.2661, 0.05189, 0.2661, 0.0662, 0.2603, 0.938, 0.2603, 0.9523, 0.2661, 0.9412, 0.2661, 0.9523, 0.2661, 0.938, 0.2603, 0.9412, 0.2661, 0.0662, 0.2603, 0.05189, 0.2661, 0.063, 0.2661, 0.8867, 0.2603, 0.938, 0.2603, 0.9412, 0.2661, 0.8895, 0.2661, 0.9509, 0.6784, 0.9265, 0.6784, 0.9265, 0.6846, 0.9509, 0.6846, 0.06547, 0.8247, 0.06559, 0.2702, 0.05453, 0.2702, 0.05453, 0.8272, 0.9508, 0.2702, 0.9508, 0.8272, 0.9398, 0.8247, 0.9397, 0.2702, 0.9508, 0.8272, 0.9508, 0.2702, 0.9397, 0.2702, 0.9398, 0.8247, 0.05453, 0.8272, 0.05453, 0.2702, 0.06559, 0.2702, 0.06547, 0.8247, 0.9509, 0.3004, 0.9265, 0.3004, 0.9265, 0.2942, 0.9509, 0.2942, 0.06877, 0.8363, 0.9365, 0.8363, 0.9398, 0.8247, 0.06547, 0.8247, 0.9265, 0.3004, 0.9509, 0.3004, 0.9509, 0.2942, 0.9265, 0.2942, 0.9365, 0.8363, 0.06877, 0.8363, 0.06547, 0.8247, 0.9398, 0.8247, 0.9265, 0.6784, 0.9509, 0.6784, 0.9509, 0.6846, 0.9265, 0.6846, 0.1175, 0.2603, 0.0662, 0.2603, 0.063, 0.2661, 0.1147, 0.2661, 0.06964, 0.8094, 0.08416, 0.7338, 0.08416, 0.407, 0.06669, 0.3523, 0.06373, 0.3332, 0.06077, 0.3141, 0.05781, 0.2949, 0.05485, 0.2702, 0.05472, 0.8247, 0.938, 0.2603, 0.8867, 0.2603, 0.8895, 0.2661, 0.9412, 0.2661, 0.8867, 0.2603, 0.8354, 0.2603, 0.8379, 0.2661, 0.8895, 0.2661, 0.8098, 0.2603, 0.7841, 0.2603, 0.7862, 0.2661, 0.812, 0.2661, 0.7841, 0.2603, 0.7328, 0.2603, 0.7345, 0.2661, 0.7862, 0.2661, 0.7328, 0.2603, 0.6816, 0.2603, 0.6829, 0.2661, 0.7345, 0.2661, 0.6816, 0.2603, 0.6303, 0.2603, 0.6312, 0.2661, 0.6829, 0.2661, 0.6303, 0.2603, 0.579, 0.2603, 0.5796, 0.2661, 0.6312, 0.2661, 0.579, 0.2603, 0.5277, 0.2603, 0.5279, 0.2661, 0.5796, 0.2661, 0.5277, 0.2603, 0.4764, 0.2603, 0.4763, 0.2661, 0.5279, 0.2661, 0.4764, 0.2603, 0.4252, 0.2603, 0.4246, 0.2661, 0.4763, 0.2661, 0.4252, 0.2603, 0.3739, 0.2603, 0.3729, 0.2661, 0.4246, 0.2661, 0.3739, 0.2603, 0.3226, 0.2603, 0.3213, 0.2661, 0.3729, 0.2661, 0.3226, 0.2603, 0.2713, 0.2603, 0.2696, 0.2661, 0.3213, 0.2661, 0.2713, 0.2603, 0.22, 0.2603, 0.218, 0.2661, 0.2696, 0.2661, 0.22, 0.2603, 0.1688, 0.2603, 0.1663, 0.2661, 0.218, 0.2661, 0.1688, 0.2603, 0.1175, 0.2603, 0.1147, 0.2661, 0.1663, 0.2661, 0.0662, 0.2603, 0.1175, 0.2603, 0.1147, 0.2661, 0.063, 0.2661, 0.1175, 0.2603, 0.1688, 0.2603, 0.1663, 0.2661, 0.1147, 0.2661, 0.1688, 0.2603, 0.22, 0.2603, 0.218, 0.2661, 0.1663, 0.2661, 0.22, 0.2603, 0.2713, 0.2603, 0.2696, 0.2661, 0.218, 0.2661, 0.2713, 0.2603, 0.3226, 0.2603, 0.3213, 0.2661, 0.2696, 0.2661, 0.3226, 0.2603, 0.3739, 0.2603, 0.3729, 0.2661, 0.3213, 0.2661, 0.3739, 0.2603, 0.4252, 0.2603, 0.4246, 0.2661, 0.3729, 0.2661, 0.4252, 0.2603, 0.4764, 0.2603, 0.4763, 0.2661, 0.4246, 0.2661, 0.4764, 0.2603, 0.5277, 0.2603, 0.5279, 0.2661, 0.4763, 0.2661, 0.5277, 0.2603, 0.579, 0.2603, 0.5796, 0.2661, 0.5279, 0.2661, 0.579, 0.2603, 0.6303, 0.2603, 0.6312, 0.2661, 0.5796, 0.2661, 0.6303, 0.2603, 0.6816, 0.2603, 0.6829, 0.2661, 0.6312, 0.2661, 0.6816, 0.2603, 0.7328, 0.2603, 0.7345, 0.2661, 0.6829, 0.2661, 0.7328, 0.2603, 0.7841, 0.2603, 0.7862, 0.2661, 0.7345, 0.2661, 0.8098, 0.2603, 0.8354, 0.2603, 0.8379, 0.2661, 0.812, 0.2661, 0.8354, 0.2603, 0.8867, 0.2603, 0.8895, 0.2661, 0.8379, 0.2661, 0.9588, 0.4869, 0.9588, 0.4993, 0.9234, 0.4993, 0.9234, 0.4869, 0.9588, 0.4993, 0.9588, 0.5117, 0.9234, 0.5117, 0.9234, 0.4993, 0.9588, 0.5117, 0.9588, 0.5242, 0.9234, 0.5242, 0.9234, 0.5117, 0.9588, 0.5242, 0.9588, 0.5366, 0.9234, 0.5366, 0.9234, 0.5242, 0.9588, 0.5366, 0.9588, 0.5491, 0.9234, 0.5491, 0.9234, 0.5366, 0.9588, 0.5491, 0.9588, 0.5615, 0.9234, 0.5615, 0.9234, 0.5491, 0.9588, 0.5615, 0.9588, 0.5739, 0.9234, 0.5739, 0.9234, 0.5615, 0.9588, 0.5739, 0.9588, 0.5864, 0.9234, 0.5864, 0.9234, 0.5739, 0.9588, 0.5864, 0.9588, 0.5988, 0.9234, 0.5988, 0.9234, 0.5864, 0.9588, 0.5988, 0.9588, 0.6112, 0.9234, 0.6112, 0.9234, 0.5988, 0.9588, 0.6112, 0.9588, 0.6237, 0.9234, 0.6237, 0.9234, 0.6112, 0.9588, 0.6237, 0.9588, 0.6361, 0.9234, 0.6361, 0.9234, 0.6237, 0.9588, 0.6361, 0.9588, 0.6486, 0.9234, 0.6486, 0.9234, 0.6361, 0.9588, 0.6486, 0.9588, 0.661, 0.9234, 0.661, 0.9234, 0.6486, 0.9588, 0.661, 0.9588, 0.6734, 0.9234, 0.6734, 0.9234, 0.661, 0.9588, 0.6734, 0.9588, 0.6859, 0.9234, 0.6859, 0.9234, 0.6734, 0.954, 0.3222, 0.954, 0.344, 0.9239, 0.344, 0.9239, 0.3222, 0.954, 0.344, 0.954, 0.371, 0.9239, 0.371, 0.9239, 0.344, 0.954, 0.3845, 0.954, 0.398, 0.9239, 0.398, 0.9239, 0.3845, 0.954, 0.398, 0.954, 0.425, 0.9239, 0.425, 0.9239, 0.398, 0.954, 0.425, 0.954, 0.452, 0.9239, 0.452, 0.9239, 0.425, 0.954, 0.452, 0.954, 0.479, 0.9239, 0.479, 0.9239, 0.452, 0.954, 0.479, 0.954, 0.506, 0.9239, 0.506, 0.9239, 0.479, 0.954, 0.506, 0.954, 0.5331, 0.9239, 0.5331, 0.9239, 0.506, 0.954, 0.5331, 0.954, 0.5601, 0.9239, 0.5601, 0.9239, 0.5331, 0.954, 0.5601, 0.954, 0.5871, 0.9239, 0.5871, 0.9239, 0.5601, 0.954, 0.5871, 0.954, 0.6141, 0.9239, 0.6141, 0.9239, 0.5871, 0.954, 0.6141, 0.954, 0.6411, 0.9239, 0.6411, 0.9239, 0.6141, 0.954, 0.6411, 0.954, 0.6681, 0.9239, 0.6681, 0.9239, 0.6411, 0.954, 0.6681, 0.954, 0.6951, 0.9239, 0.6951, 0.9239, 0.6681, 0.954, 0.6951, 0.954, 0.7222, 0.9239, 0.7222, 0.9239, 0.6951, 0.954, 0.7222, 0.954, 0.7492, 0.9239, 0.7492, 0.9239, 0.7222, 0.191, 0.2995, 0.2604, 0.2877, 0.2194, 0.2777, 0.1861, 0.2781, 0.2604, 0.2877, 0.2755, 0.281, 0.257, 0.2777, 0.2194, 0.2777, 0.2755, 0.281, 0.2935, 0.2831, 0.2945, 0.2777, 0.257, 0.2777, 0.2935, 0.2831, 0.3536, 0.2901, 0.3321, 0.2777, 0.2945, 0.2777, 0.3536, 0.2901, 0.3696, 0.2837, 0.3697, 0.2777, 0.3321, 0.2777, 0.3696, 0.2837, 0.3872, 0.2873, 0.4073, 0.2777, 0.3697, 0.2777, 0.3872, 0.2873, 0.4465, 0.2977, 0.4449, 0.2777, 0.4073, 0.2777, 0.4465, 0.2977, 0.483, 0.2977, 0.4825, 0.2777, 0.4449, 0.2777, 0.483, 0.2977, 0.5196, 0.2977, 0.5201, 0.2777, 0.4825, 0.2777, 0.5196, 0.2977, 0.5561, 0.2977, 0.5577, 0.2777, 0.5201, 0.2777, 0.5561, 0.2977, 0.6217, 0.2882, 0.5953, 0.2777, 0.5577, 0.2777, 0.6217, 0.2882, 0.6366, 0.2848, 0.6329, 0.2777, 0.5953, 0.2777, 0.6366, 0.2848, 0.6502, 0.2908, 0.6705, 0.2777, 0.6329, 0.2777, 0.6502, 0.2908, 0.7127, 0.2813, 0.7081, 0.2777, 0.6705, 0.2777, 0.7213, 0.2803, 0.7299, 0.2794, 0.7457, 0.2777, 0.7269, 0.2777, 0.7299, 0.2794, 0.7443, 0.2857, 0.7832, 0.2777, 0.7457, 0.2777, 0.04767, 0.727, 0.04767, 0.7113, 0.09223, 0.7113, 0.09223, 0.727, 0.04767, 0.7113, 0.04767, 0.6956, 0.09223, 0.6956, 0.09223, 0.7113, 0.04767, 0.6956, 0.04767, 0.6799, 0.09223, 0.6799, 0.09223, 0.6956, 0.04767, 0.6799, 0.04767, 0.6642, 0.09223, 0.6642, 0.09223, 0.6799, 0.04767, 0.6642, 0.04767, 0.6485, 0.09223, 0.6485, 0.09223, 0.6642, 0.04767, 0.6485, 0.04767, 0.6327, 0.09223, 0.6327, 0.09223, 0.6485, 0.04767, 0.6327, 0.04767, 0.617, 0.09223, 0.617, 0.09223, 0.6327, 0.04767, 0.617, 0.04767, 0.6013, 0.09223, 0.6013, 0.09223, 0.617, 0.04767, 0.6013, 0.04767, 0.5856, 0.09223, 0.5856, 0.09223, 0.6013, 0.04767, 0.5856, 0.04767, 0.5699, 0.09223, 0.5699, 0.09223, 0.5856, 0.04767, 0.5699, 0.04767, 0.5542, 0.09223, 0.5542, 0.09223, 0.5699, 0.04767, 0.5542, 0.04767, 0.5385, 0.09223, 0.5385, 0.09223, 0.5542, 0.04767, 0.5385, 0.04767, 0.5228, 0.09223, 0.5228, 0.09223, 0.5385, 0.04767, 0.5228, 0.04767, 0.5071, 0.09223, 0.5071, 0.09223, 0.5228, 0.04767, 0.5071, 0.04767, 0.4914, 0.09223, 0.4914, 0.09223, 0.5071, 0.04767, 0.4914, 0.04767, 0.4757, 0.09223, 0.4757, 0.09223, 0.4914, 0.05288, 0.3092, 0.05288, 0.3505, 0.08634, 0.3505, 0.08634, 0.3092, 0.05288, 0.3505, 0.05288, 0.3778, 0.08634, 0.3778, 0.08634, 0.3505, 0.05288, 0.3778, 0.05288, 0.4051, 0.08634, 0.4051, 0.08634, 0.3778, 0.05288, 0.4051, 0.05288, 0.4324, 0.08634, 0.4324, 0.08634, 0.4051, 0.05288, 0.4324, 0.05288, 0.4597, 0.08634, 0.4597, 0.08634, 0.4324, 0.05288, 0.4597, 0.05288, 0.487, 0.08634, 0.487, 0.08634, 0.4597, 0.05288, 0.487, 0.05288, 0.5143, 0.08634, 0.5143, 0.08634, 0.487, 0.05288, 0.5143, 0.05288, 0.5416, 0.08634, 0.5416, 0.08634, 0.5143, 0.05288, 0.5416, 0.05288, 0.569, 0.08634, 0.569, 0.08634, 0.5416, 0.05288, 0.569, 0.05288, 0.5963, 0.08634, 0.5963, 0.08634, 0.569, 0.05288, 0.5963, 0.05288, 0.6236, 0.08634, 0.6236, 0.08634, 0.5963, 0.05288, 0.6236, 0.05288, 0.6509, 0.08634, 0.6509, 0.08634, 0.6236, 0.05288, 0.6509, 0.05288, 0.6782, 0.08634, 0.6782, 0.08634, 0.6509, 0.05288, 0.6782, 0.05288, 0.7055, 0.08634, 0.7055, 0.08634, 0.6782, 0.05288, 0.7055, 0.05288, 0.7328, 0.08634, 0.7328, 0.08634, 0.7055, 0.05288, 0.7328, 0.05288, 0.7601, 0.08634, 0.7601, 0.08634, 0.7328, 0.05288, 0.8215, 0.05288, 0.7933, 0.08634, 0.7933, 0.08634, 0.8215, 0.05288, 0.7933, 0.05288, 0.7616, 0.08634, 0.7616, 0.08634, 0.7933, 0.05288, 0.7616, 0.05288, 0.7299, 0.08634, 0.7299, 0.08634, 0.7616, 0.05288, 0.7299, 0.05288, 0.6981, 0.08634, 0.6981, 0.08634, 0.7299, 0.05288, 0.6981, 0.05288, 0.6664, 0.08634, 0.6664, 0.08634, 0.6981, 0.05288, 0.6664, 0.05288, 0.6346, 0.08634, 0.6346, 0.08634, 0.6664, 0.05288, 0.6346, 0.05288, 0.6029, 0.08634, 0.6029, 0.08634, 0.6346, 0.05288, 0.6029, 0.05288, 0.5712, 0.08634, 0.5712, 0.08634, 0.6029, 0.05288, 0.5712, 0.05288, 0.5394, 0.08634, 0.5394, 0.08634, 0.5712, 0.05288, 0.5394, 0.05288, 0.5077, 0.08634, 0.5077, 0.08634, 0.5394, 0.05288, 0.5077, 0.05288, 0.476, 0.08634, 0.476, 0.08634, 0.5077, 0.05288, 0.476, 0.05288, 0.4442, 0.08634, 0.4442, 0.08634, 0.476, 0.05288, 0.4442, 0.05288, 0.4125, 0.08634, 0.4125, 0.08634, 0.4442, 0.05288, 0.4125, 0.05288, 0.3807, 0.08634, 0.3807, 0.08634, 0.4125, 0.05288, 0.3649, 0.05288, 0.349, 0.08634, 0.349, 0.08634, 0.3649, 0.05288, 0.349, 0.05288, 0.3173, 0.08634, 0.3173, 0.08634, 0.349, 0.8093, 0.2977, 0.7443, 0.2857, 0.7832, 0.2777, 0.8135, 0.2739, 0.7443, 0.2857, 0.7299, 0.2794, 0.7457, 0.2777, 0.7832, 0.2777, 0.7213, 0.2803, 0.7127, 0.2813, 0.7081, 0.2777, 0.7269, 0.2777, 0.7127, 0.2813, 0.6502, 0.2908, 0.6705, 0.2777, 0.7081, 0.2777, 0.6502, 0.2908, 0.6366, 0.2848, 0.6329, 0.2777, 0.6705, 0.2777, 0.6366, 0.2848, 0.6217, 0.2882, 0.5953, 0.2777, 0.6329, 0.2777, 0.6217, 0.2882, 0.5561, 0.2977, 0.5577, 0.2777, 0.5953, 0.2777, 0.5561, 0.2977, 0.5196, 0.2977, 0.5201, 0.2777, 0.5577, 0.2777, 0.5196, 0.2977, 0.483, 0.2977, 0.4825, 0.2777, 0.5201, 0.2777, 0.483, 0.2977, 0.4465, 0.2977, 0.4449, 0.2777, 0.4825, 0.2777, 0.4465, 0.2977, 0.3872, 0.2873, 0.4073, 0.2777, 0.4449, 0.2777, 0.3872, 0.2873, 0.3696, 0.2837, 0.3697, 0.2777, 0.4073, 0.2777, 0.3696, 0.2837, 0.3536, 0.2901, 0.3321, 0.2777, 0.3697, 0.2777, 0.3536, 0.2901, 0.2935, 0.2831, 0.2945, 0.2777, 0.3321, 0.2777, 0.2935, 0.2831, 0.2755, 0.281, 0.257, 0.2777, 0.2945, 0.2777, 0.2755, 0.281, 0.2604, 0.2877, 0.2194, 0.2777, 0.257, 0.2777, 0.1861, 0.2781, 0.2194, 0.2777, 0.1147, 0.2661, 0.063, 0.2661, 0.2194, 0.2777, 0.257, 0.2777, 0.1663, 0.2661, 0.1147, 0.2661, 0.257, 0.2777, 0.2945, 0.2777, 0.218, 0.2661, 0.1663, 0.2661, 0.2945, 0.2777, 0.3321, 0.2777, 0.2696, 0.2661, 0.218, 0.2661, 0.3321, 0.2777, 0.3697, 0.2777, 0.3213, 0.2661, 0.2696, 0.2661, 0.3697, 0.2777, 0.4073, 0.2777, 0.3729, 0.2661, 0.3213, 0.2661, 0.4073, 0.2777, 0.4449, 0.2777, 0.4246, 0.2661, 0.3729, 0.2661, 0.4449, 0.2777, 0.4825, 0.2777, 0.4763, 0.2661, 0.4246, 0.2661, 0.4825, 0.2777, 0.5201, 0.2777, 0.5279, 0.2661, 0.4763, 0.2661, 0.5201, 0.2777, 0.5577, 0.2777, 0.5796, 0.2661, 0.5279, 0.2661, 0.5577, 0.2777, 0.5953, 0.2777, 0.6312, 0.2661, 0.5796, 0.2661, 0.5953, 0.2777, 0.6329, 0.2777, 0.6829, 0.2661, 0.6312, 0.2661, 0.6329, 0.2777, 0.6705, 0.2777, 0.7345, 0.2661, 0.6829, 0.2661, 0.6705, 0.2777, 0.7081, 0.2777, 0.7862, 0.2661, 0.7345, 0.2661, 0.7269, 0.2777, 0.7457, 0.2777, 0.8379, 0.2661, 0.812, 0.2661, 0.7457, 0.2777, 0.7832, 0.2777, 0.8895, 0.2661, 0.8379, 0.2661, 0.7914, 0.3816, 0.7433, 0.3814, 0.8631, 0.407, 0.9111, 0.407, 0.7433, 0.3814, 0.7111, 0.3814, 0.815, 0.407, 0.8631, 0.407, 0.7111, 0.3814, 0.6789, 0.3814, 0.7669, 0.407, 0.815, 0.407, 0.6789, 0.3814, 0.6467, 0.3814, 0.7189, 0.407, 0.7669, 0.407, 0.6467, 0.3814, 0.6146, 0.3814, 0.6708, 0.407, 0.7189, 0.407, 0.6146, 0.3814, 0.5824, 0.3814, 0.6228, 0.407, 0.6708, 0.407, 0.5824, 0.3814, 0.5502, 0.3814, 0.5747, 0.407, 0.6228, 0.407, 0.5502, 0.3814, 0.518, 0.3814, 0.5267, 0.407, 0.5747, 0.407, 0.518, 0.3814, 0.4858, 0.3814, 0.4786, 0.407, 0.5267, 0.407, 0.4858, 0.3814, 0.4536, 0.3814, 0.4306, 0.407, 0.4786, 0.407, 0.4536, 0.3814, 0.4214, 0.3814, 0.3825, 0.407, 0.4306, 0.407, 0.4214, 0.3814, 0.3892, 0.3814, 0.3345, 0.407, 0.3825, 0.407, 0.3892, 0.3814, 0.357, 0.3814, 0.2864, 0.407, 0.3345, 0.407, 0.357, 0.3814, 0.3248, 0.3814, 0.2384, 0.407, 0.2864, 0.407, 0.3248, 0.3814, 0.2926, 0.3814, 0.1903, 0.407, 0.2384, 0.407, 0.2926, 0.3814, 0.2604, 0.3814, 0.1423, 0.407, 0.1903, 0.407, 0.2123, 0.3823, 0.2604, 0.3814, 0.1423, 0.407, 0.09421, 0.407, 0.2604, 0.3814, 0.2926, 0.3814, 0.1903, 0.407, 0.1423, 0.407, 0.2926, 0.3814, 0.3248, 0.3814, 0.2384, 0.407, 0.1903, 0.407, 0.3248, 0.3814, 0.357, 0.3814, 0.2864, 0.407, 0.2384, 0.407, 0.357, 0.3814, 0.3892, 0.3814, 0.3345, 0.407, 0.2864, 0.407, 0.3892, 0.3814, 0.4214, 0.3814, 0.3825, 0.407, 0.3345, 0.407, 0.4214, 0.3814, 0.4536, 0.3814, 0.4306, 0.407, 0.3825, 0.407, 0.4536, 0.3814, 0.4858, 0.3814, 0.4786, 0.407, 0.4306, 0.407, 0.4858, 0.3814, 0.518, 0.3814, 0.5267, 0.407, 0.4786, 0.407, 0.518, 0.3814, 0.5502, 0.3814, 0.5747, 0.407, 0.5267, 0.407, 0.5502, 0.3814, 0.5824, 0.3814, 0.6228, 0.407, 0.5747, 0.407, 0.5824, 0.3814, 0.6146, 0.3814, 0.6708, 0.407, 0.6228, 0.407, 0.6146, 0.3814, 0.6467, 0.3814, 0.7189, 0.407, 0.6708, 0.407, 0.6467, 0.3814, 0.6789, 0.3814, 0.7669, 0.407, 0.7189, 0.407, 0.6789, 0.3814, 0.7111, 0.3814, 0.815, 0.407, 0.7669, 0.407, 0.7111, 0.3814, 0.7433, 0.3814, 0.8631, 0.407, 0.815, 0.407, 0.9265, 0.6784, 0.9509, 0.6784, 0.9509, 0.6562, 0.9265, 0.6562, 0.9265, 0.6562, 0.9509, 0.6562, 0.9509, 0.6339, 0.9265, 0.6339, 0.9265, 0.6339, 0.9509, 0.6339, 0.9509, 0.6117, 0.9265, 0.6117, 0.9265, 0.6117, 0.9509, 0.6117, 0.9509, 0.5895, 0.9265, 0.5895, 0.9265, 0.5895, 0.9509, 0.5895, 0.9509, 0.5672, 0.9265, 0.5672, 0.9265, 0.5672, 0.9509, 0.5672, 0.9509, 0.545, 0.9265, 0.545, 0.9265, 0.545, 0.9509, 0.545, 0.9509, 0.5228, 0.9265, 0.5228, 0.9265, 0.5228, 0.9509, 0.5228, 0.9509, 0.5005, 0.9265, 0.5005, 0.9265, 0.5005, 0.9509, 0.5005, 0.9509, 0.4783, 0.9265, 0.4783, 0.9265, 0.4783, 0.9509, 0.4783, 0.9509, 0.4561, 0.9265, 0.4561, 0.9265, 0.4561, 0.9509, 0.4561, 0.9509, 0.4338, 0.9265, 0.4338, 0.9265, 0.4338, 0.9509, 0.4338, 0.9509, 0.4116, 0.9265, 0.4116, 0.9265, 0.4116, 0.9509, 0.4116, 0.9509, 0.3894, 0.9265, 0.3894, 0.9265, 0.3894, 0.9509, 0.3894, 0.9509, 0.3671, 0.9265, 0.3671, 0.9265, 0.356, 0.9509, 0.356, 0.9509, 0.3449, 0.9265, 0.3449, 0.9265, 0.3449, 0.9509, 0.3449, 0.9509, 0.3227, 0.9265, 0.3227, 0.954, 0.7554, 0.954, 0.7209, 0.9239, 0.7209, 0.9239, 0.7554, 0.954, 0.7209, 0.954, 0.6976, 0.9239, 0.6976, 0.9239, 0.7209, 0.954, 0.6976, 0.954, 0.6744, 0.9239, 0.6744, 0.9239, 0.6976, 0.954, 0.6744, 0.954, 0.6512, 0.9239, 0.6512, 0.9239, 0.6744, 0.954, 0.6512, 0.954, 0.6279, 0.9239, 0.6279, 0.9239, 0.6512, 0.954, 0.6279, 0.954, 0.6047, 0.9239, 0.6047, 0.9239, 0.6279, 0.954, 0.6047, 0.954, 0.5814, 0.9239, 0.5814, 0.9239, 0.6047, 0.954, 0.5814, 0.954, 0.5582, 0.9239, 0.5582, 0.9239, 0.5814, 0.954, 0.5582, 0.954, 0.5349, 0.9239, 0.5349, 0.9239, 0.5582, 0.954, 0.5349, 0.954, 0.5117, 0.9239, 0.5117, 0.9239, 0.5349, 0.954, 0.5117, 0.954, 0.4885, 0.9239, 0.4885, 0.9239, 0.5117, 0.954, 0.4885, 0.954, 0.4652, 0.9239, 0.4652, 0.9239, 0.4885, 0.954, 0.4652, 0.954, 0.442, 0.9239, 0.442, 0.9239, 0.4652, 0.954, 0.442, 0.954, 0.4187, 0.9239, 0.4187, 0.9239, 0.442, 0.954, 0.4187, 0.954, 0.3955, 0.9239, 0.3955, 0.9239, 0.4187, 0.954, 0.3955, 0.954, 0.3723, 0.9239, 0.3723, 0.9239, 0.3955, 0.8135, 0.2739, 0.7832, 0.2777, 0.8895, 0.2661, 0.9412, 0.2661, 0.7832, 0.2777, 0.7457, 0.2777, 0.8379, 0.2661, 0.8895, 0.2661, 0.7269, 0.2777, 0.7081, 0.2777, 0.7862, 0.2661, 0.812, 0.2661, 0.7081, 0.2777, 0.6705, 0.2777, 0.7345, 0.2661, 0.7862, 0.2661, 0.6705, 0.2777, 0.6329, 0.2777, 0.6829, 0.2661, 0.7345, 0.2661, 0.6329, 0.2777, 0.5953, 0.2777, 0.6312, 0.2661, 0.6829, 0.2661, 0.5953, 0.2777, 0.5577, 0.2777, 0.5796, 0.2661, 0.6312, 0.2661, 0.5577, 0.2777, 0.5201, 0.2777, 0.5279, 0.2661, 0.5796, 0.2661, 0.5201, 0.2777, 0.4825, 0.2777, 0.4763, 0.2661, 0.5279, 0.2661, 0.4825, 0.2777, 0.4449, 0.2777, 0.4246, 0.2661, 0.4763, 0.2661, 0.4449, 0.2777, 0.4073, 0.2777, 0.3729, 0.2661, 0.4246, 0.2661, 0.4073, 0.2777, 0.3697, 0.2777, 0.3213, 0.2661, 0.3729, 0.2661, 0.3697, 0.2777, 0.3321, 0.2777, 0.2696, 0.2661, 0.3213, 0.2661, 0.3321, 0.2777, 0.2945, 0.2777, 0.218, 0.2661, 0.2696, 0.2661, 0.2945, 0.2777, 0.257, 0.2777, 0.1663, 0.2661, 0.218, 0.2661, 0.257, 0.2777, 0.2194, 0.2777, 0.1147, 0.2661, 0.1663, 0.2661, 0.2911, 0.3778, 0.2587, 0.3778, 0.2509, 0.3578, 0.2843, 0.3578, 0.2843, 0.3578, 0.2509, 0.3578, 0.2676, 0.3087, 0.2856, 0.3107, 0.4214, 0.6368, 0.4214, 0.6368, 0.4254, 0.6373, 0.4254, 0.6373, 0.4132, 0.6311, 0.4132, 0.6311, 0.4155, 0.6332, 0.4155, 0.6332, 0.3234, 0.3778, 0.2911, 0.3778, 0.2843, 0.3578, 0.3176, 0.3578, 0.3176, 0.3578, 0.2843, 0.3578, 0.2856, 0.3107, 0.3007, 0.3041, 0.4176, 0.6246, 0.4176, 0.6246, 0.4169, 0.6271, 0.4169, 0.6271, 0.426, 0.6244, 0.426, 0.6244, 0.4227, 0.6259, 0.4227, 0.6259, 0.3558, 0.3778, 0.3234, 0.3778, 0.3176, 0.3578, 0.351, 0.3578, 0.351, 0.3578, 0.3176, 0.3578, 0.3007, 0.3041, 0.3575, 0.3145, 0.3575, 0.3145, 0.3007, 0.3041, 0.3039, 0.2927, 0.3486, 0.3029, 0.3486, 0.3029, 0.3039, 0.2927, 0.2935, 0.2831, 0.3536, 0.2901, 0.3881, 0.3778, 0.3558, 0.3778, 0.351, 0.3578, 0.3844, 0.3578, 0.3844, 0.3578, 0.351, 0.3578, 0.3575, 0.3145, 0.3751, 0.3182, 0.4428, 0.6321, 0.4428, 0.6321, 0.4467, 0.6329, 0.4467, 0.6329, 0.4361, 0.6301, 0.4361, 0.6301, 0.438, 0.6327, 0.438, 0.6327, 0.4204, 0.3778, 0.3881, 0.3778, 0.3844, 0.3578, 0.4178, 0.3578, 0.4178, 0.3578, 0.3844, 0.3578, 0.3751, 0.3182, 0.3911, 0.3117, 0.4361, 0.6246, 0.4361, 0.6246, 0.435, 0.6274, 0.435, 0.6274, 0.4439, 0.6221, 0.4439, 0.6221, 0.4404, 0.6236, 0.4404, 0.6236, 0.4528, 0.3778, 0.4204, 0.3778, 0.4178, 0.3578, 0.4512, 0.3578, 0.4512, 0.3578, 0.4178, 0.3578, 0.3911, 0.3117, 0.4496, 0.3378, 0.4496, 0.3378, 0.3911, 0.3117, 0.3961, 0.2989, 0.4481, 0.3177, 0.4481, 0.3177, 0.3961, 0.2989, 0.3872, 0.2873, 0.4465, 0.2977, 0.4851, 0.3778, 0.4528, 0.3778, 0.4512, 0.3578, 0.4846, 0.3578, 0.4846, 0.3578, 0.4512, 0.3578, 0.4496, 0.3378, 0.4841, 0.3378, 0.4841, 0.3378, 0.4496, 0.3378, 0.4481, 0.3177, 0.4836, 0.3177, 0.4836, 0.3177, 0.4481, 0.3177, 0.4465, 0.2977, 0.483, 0.2977, 0.5175, 0.3778, 0.4851, 0.3778, 0.4846, 0.3578, 0.518, 0.3578, 0.518, 0.3578, 0.4846, 0.3578, 0.4841, 0.3378, 0.5185, 0.3378, 0.5185, 0.3378, 0.4841, 0.3378, 0.4836, 0.3177, 0.519, 0.3177, 0.519, 0.3177, 0.4836, 0.3177, 0.483, 0.2977, 0.5196, 0.2977, 0.5498, 0.3778, 0.5175, 0.3778, 0.518, 0.3578, 0.5514, 0.3578, 0.5514, 0.3578, 0.518, 0.3578, 0.5185, 0.3378, 0.553, 0.3378, 0.553, 0.3378, 0.5185, 0.3378, 0.519, 0.3177, 0.5545, 0.3177, 0.5545, 0.3177, 0.519, 0.3177, 0.5196, 0.2977, 0.5561, 0.2977, 0.5822, 0.3778, 0.5498, 0.3778, 0.5514, 0.3578, 0.5848, 0.3578, 0.5848, 0.3578, 0.5514, 0.3578, 0.553, 0.3378, 0.6183, 0.3107, 0.6183, 0.3107, 0.553, 0.3378, 0.5545, 0.3177, 0.6141, 0.2989, 0.6117, 0.331, 0.5613, 0.347, 0.5626, 0.3301, 0.6181, 0.3219, 0.6145, 0.3778, 0.5822, 0.3778, 0.5848, 0.3578, 0.6182, 0.3578, 0.6182, 0.3578, 0.5848, 0.3578, 0.6183, 0.3107, 0.6319, 0.3167, 0.5033, 0.6282, 0.5033, 0.6282, 0.5063, 0.6295, 0.5063, 0.6295, 0.5058, 0.6267, 0.5058, 0.6267, 0.5068, 0.6294, 0.5068, 0.6294, 0.6468, 0.3778, 0.6145, 0.3778, 0.6182, 0.3578, 0.6516, 0.3578, 0.6516, 0.3578, 0.6182, 0.3578, 0.6319, 0.3167, 0.6469, 0.3134, 0.5065, 0.6265, 0.5065, 0.6265, 0.5048, 0.6289, 0.5048, 0.6289, 0.5057, 0.6253, 0.5057, 0.6253, 0.5023, 0.626, 0.5023, 0.626, 0.6792, 0.3778, 0.6468, 0.3778, 0.6516, 0.3578, 0.685, 0.3578, 0.685, 0.3578, 0.6516, 0.3578, 0.6469, 0.3134, 0.7059, 0.3014, 0.7059, 0.3014, 0.6469, 0.3134, 0.6545, 0.3026, 0.7028, 0.2905, 0.7028, 0.2905, 0.6545, 0.3026, 0.6502, 0.2908, 0.7127, 0.2813, 0.7115, 0.3778, 0.6792, 0.3778, 0.685, 0.3578, 0.7183, 0.3578, 0.7183, 0.3578, 0.685, 0.3578, 0.7059, 0.3014, 0.7203, 0.3077, 0.515, 0.6332, 0.515, 0.6332, 0.5182, 0.6346, 0.5182, 0.6346, 0.5162, 0.6261, 0.5162, 0.6261, 0.5169, 0.6285, 0.5169, 0.6285, 0.7439, 0.3778, 0.7115, 0.3778, 0.7183, 0.3578, 0.7517, 0.3578, 0.7517, 0.3578, 0.7183, 0.3578, 0.7203, 0.3077, 0.7374, 0.3057, 0.524, 0.6245, 0.524, 0.6245, 0.5218, 0.6266, 0.5218, 0.6266, 0.5248, 0.6265, 0.5248, 0.6265, 0.5229, 0.6267, 0.5229, 0.6267, 0.7928, 0.378, 0.7439, 0.3778, 0.7517, 0.3578, 0.7966, 0.3622, 0.7966, 0.3622, 0.7517, 0.3578, 0.7374, 0.3057, 0.8008, 0.3407, 0.8008, 0.3407, 0.7374, 0.3057, 0.7474, 0.2966, 0.805, 0.3192, 0.805, 0.3192, 0.7474, 0.2966, 0.7443, 0.2857, 0.8093, 0.2977, 0.05288, 0.6279, 0.05288, 0.5995, 0.08634, 0.5995, 0.08634, 0.6279, 0.05288, 0.5995, 0.05288, 0.5711, 0.08634, 0.5711, 0.08634, 0.5995, 0.05288, 0.5711, 0.05288, 0.5427, 0.08634, 0.5427, 0.08634, 0.5711, 0.05288, 0.5427, 0.05288, 0.5143, 0.08634, 0.5143, 0.08634, 0.5427, 0.05288, 0.4803, 0.05288, 0.5119, 0.08634, 0.5119, 0.08634, 0.4803, 0.05288, 0.5119, 0.05288, 0.5405, 0.08634, 0.5405, 0.08634, 0.5119, 0.05288, 0.5405, 0.05288, 0.5691, 0.08634, 0.5691, 0.08634, 0.5405, 0.05288, 0.5691, 0.05288, 0.5977, 0.08634, 0.5977, 0.08634, 0.5691, 0.2587, 0.3778, 0.2107, 0.385, 0.2057, 0.3636, 0.2509, 0.3578, 0.2509, 0.3578, 0.2057, 0.3636, 0.2008, 0.3422, 0.2676, 0.3087, 0.2676, 0.3087, 0.2008, 0.3422, 0.1959, 0.3209, 0.2571, 0.2991, 0.2571, 0.2991, 0.1959, 0.3209, 0.191, 0.2995, 0.2604, 0.2877, 0.7928, 0.378, 0.7966, 0.3622, 0.9296, 0.3486, 0.9124, 0.4035, 0.7966, 0.3622, 0.8008, 0.3407, 0.9325, 0.3294, 0.9296, 0.3486, 0.8008, 0.3407, 0.805, 0.3192, 0.9354, 0.3102, 0.9325, 0.3294, 0.805, 0.3192, 0.8093, 0.2977, 0.9383, 0.291, 0.9354, 0.3102, 0.1861, 0.2781, 0.191, 0.2995, 0.06591, 0.291, 0.063, 0.2661, 0.191, 0.2995, 0.1959, 0.3209, 0.06881, 0.3102, 0.06591, 0.291, 0.1959, 0.3209, 0.2008, 0.3422, 0.07171, 0.3294, 0.06881, 0.3102, 0.2008, 0.3422, 0.2057, 0.3636, 0.07461, 0.3486, 0.07171, 0.3294, 0.7115, 0.3778, 0.7439, 0.3778, 0.7517, 0.3578, 0.7183, 0.3578, 0.7183, 0.3578, 0.7517, 0.3578, 0.7374, 0.3057, 0.7203, 0.3077, 0.5277, 0.6259, 0.5277, 0.6259, 0.5245, 0.6245, 0.5245, 0.6245, 0.5334, 0.6266, 0.5334, 0.6266, 0.5327, 0.6242, 0.5327, 0.6242, 0.6792, 0.3778, 0.7115, 0.3778, 0.7183, 0.3578, 0.685, 0.3578, 0.685, 0.3578, 0.7183, 0.3578, 0.7203, 0.3077, 0.7059, 0.3014, 0.5355, 0.6326, 0.5355, 0.6326, 0.5377, 0.6306, 0.5377, 0.6306, 0.5259, 0.6372, 0.5259, 0.6372, 0.5297, 0.6367, 0.5297, 0.6367, 0.6468, 0.3778, 0.6792, 0.3778, 0.685, 0.3578, 0.6516, 0.3578, 0.6516, 0.3578, 0.685, 0.3578, 0.7059, 0.3014, 0.6469, 0.3134, 0.6469, 0.3134, 0.7059, 0.3014, 0.7028, 0.2905, 0.6545, 0.3026, 0.6545, 0.3026, 0.7028, 0.2905, 0.7127, 0.2813, 0.6502, 0.2908, 0.6145, 0.3778, 0.6468, 0.3778, 0.6516, 0.3578, 0.6182, 0.3578, 0.6182, 0.3578, 0.6516, 0.3578, 0.6469, 0.3134, 0.6319, 0.3167, 0.5104, 0.6238, 0.5104, 0.6238, 0.5073, 0.6225, 0.5073, 0.6225, 0.5148, 0.6276, 0.5148, 0.6276, 0.5138, 0.6249, 0.5138, 0.6249, 0.5822, 0.3778, 0.6145, 0.3778, 0.6182, 0.3578, 0.5848, 0.3578, 0.5848, 0.3578, 0.6182, 0.3578, 0.6319, 0.3167, 0.6183, 0.3107, 0.5121, 0.6321, 0.5121, 0.6321, 0.5138, 0.6297, 0.5138, 0.6297, 0.5046, 0.6324, 0.5046, 0.6324, 0.5079, 0.6316, 0.5079, 0.6316, 0.5498, 0.3778, 0.5822, 0.3778, 0.5848, 0.3578, 0.5514, 0.3578, 0.5514, 0.3578, 0.5848, 0.3578, 0.6183, 0.3107, 0.553, 0.3378, 0.553, 0.3378, 0.6183, 0.3107, 0.6141, 0.2989, 0.5545, 0.3177, 0.5545, 0.3177, 0.6141, 0.2989, 0.6217, 0.2882, 0.5561, 0.2977, 0.5175, 0.3778, 0.5498, 0.3778, 0.5514, 0.3578, 0.518, 0.3578, 0.518, 0.3578, 0.5514, 0.3578, 0.553, 0.3378, 0.5185, 0.3378, 0.5185, 0.3378, 0.553, 0.3378, 0.5545, 0.3177, 0.519, 0.3177, 0.519, 0.3177, 0.5545, 0.3177, 0.5561, 0.2977, 0.5196, 0.2977, 0.4851, 0.3778, 0.5175, 0.3778, 0.518, 0.3578, 0.4846, 0.3578, 0.4846, 0.3578, 0.518, 0.3578, 0.5185, 0.3378, 0.4841, 0.3378, 0.4841, 0.3378, 0.5185, 0.3378, 0.519, 0.3177, 0.4836, 0.3177, 0.4836, 0.3177, 0.519, 0.3177, 0.5196, 0.2977, 0.483, 0.2977, 0.4528, 0.3778, 0.4851, 0.3778, 0.4846, 0.3578, 0.4512, 0.3578, 0.4512, 0.3578, 0.4846, 0.3578, 0.4841, 0.3378, 0.4496, 0.3378, 0.4496, 0.3378, 0.4841, 0.3378, 0.4836, 0.3177, 0.4481, 0.3177, 0.4481, 0.3177, 0.4836, 0.3177, 0.483, 0.2977, 0.4465, 0.2977, 0.4204, 0.3778, 0.4528, 0.3778, 0.4512, 0.3578, 0.4178, 0.3578, 0.4178, 0.3578, 0.4512, 0.3578, 0.4496, 0.3378, 0.3911, 0.3117, 0.3911, 0.3117, 0.4496, 0.3378, 0.4481, 0.3177, 0.3961, 0.2989, 0.3961, 0.2989, 0.4481, 0.3177, 0.4465, 0.2977, 0.3872, 0.2873, 0.3881, 0.3778, 0.4204, 0.3778, 0.4178, 0.3578, 0.3844, 0.3578, 0.3844, 0.3578, 0.4178, 0.3578, 0.3911, 0.3117, 0.3751, 0.3182, 0.4494, 0.6261, 0.4494, 0.6261, 0.4455, 0.6253, 0.4455, 0.6253, 0.4466, 0.6292, 0.4466, 0.6292, 0.4446, 0.6266, 0.4446, 0.6266, 0.3558, 0.3778, 0.3881, 0.3778, 0.3844, 0.3578, 0.351, 0.3578, 0.351, 0.3578, 0.3844, 0.3578, 0.3751, 0.3182, 0.3575, 0.3145, 0.4444, 0.6294, 0.4444, 0.6294, 0.4455, 0.6266, 0.4455, 0.6266, 0.4452, 0.6298, 0.4452, 0.6298, 0.4487, 0.6283, 0.4487, 0.6283, 0.3234, 0.3778, 0.3558, 0.3778, 0.351, 0.3578, 0.3176, 0.3578, 0.3176, 0.3578, 0.351, 0.3578, 0.3575, 0.3145, 0.3007, 0.3041, 0.3007, 0.3041, 0.3575, 0.3145, 0.3486, 0.3029, 0.3039, 0.2927, 0.3039, 0.2927, 0.3486, 0.3029, 0.3536, 0.2901, 0.2935, 0.2831, 0.2911, 0.3778, 0.3234, 0.3778, 0.3176, 0.3578, 0.2843, 0.3578, 0.2843, 0.3578, 0.3176, 0.3578, 0.3007, 0.3041, 0.2856, 0.3107, 0.4283, 0.6268, 0.4283, 0.6268, 0.4244, 0.6264, 0.4244, 0.6264, 0.4292, 0.6272, 0.4292, 0.6272, 0.4269, 0.625, 0.4269, 0.625, 0.2587, 0.3778, 0.2911, 0.3778, 0.2843, 0.3578, 0.2509, 0.3578, 0.2509, 0.3578, 0.2843, 0.3578, 0.2856, 0.3107, 0.2676, 0.3087, 0.4333, 0.629, 0.4333, 0.629, 0.4341, 0.6265, 0.4341, 0.6265, 0.4322, 0.6346, 0.4322, 0.6346, 0.4355, 0.6331, 0.4355, 0.6331, 0.2107, 0.385, 0.2587, 0.3778, 0.2509, 0.3578, 0.2057, 0.3636, 0.2057, 0.3636, 0.2509, 0.3578, 0.2676, 0.3087, 0.2008, 0.3422, 0.2008, 0.3422, 0.2676, 0.3087, 0.2571, 0.2991, 0.1959, 0.3209, 0.1959, 0.3209, 0.2571, 0.2991, 0.2604, 0.2877, 0.191, 0.2995, 0.954, 0.4875, 0.954, 0.5117, 0.9239, 0.5117, 0.9239, 0.4875, 0.954, 0.5117, 0.954, 0.5359, 0.9239, 0.5359, 0.9239, 0.5117, 0.954, 0.5359, 0.954, 0.56, 0.9239, 0.56, 0.9239, 0.5359, 0.954, 0.56, 0.954, 0.5842, 0.9239, 0.5842, 0.9239, 0.56, 0.7439, 0.3778, 0.7928, 0.378, 0.7966, 0.3622, 0.7517, 0.3578, 0.7517, 0.3578, 0.7966, 0.3622, 0.8008, 0.3407, 0.7374, 0.3057, 0.7374, 0.3057, 0.8008, 0.3407, 0.805, 0.3192, 0.7474, 0.2966, 0.7474, 0.2966, 0.805, 0.3192, 0.8093, 0.2977, 0.7443, 0.2857, 0.2107, 0.385, 0.2057, 0.3636, 0.07461, 0.3486, 0.09175, 0.4035, 0.2057, 0.3636, 0.2008, 0.3422, 0.07171, 0.3294, 0.07461, 0.3486, 0.2008, 0.3422, 0.1959, 0.3209, 0.06881, 0.3102, 0.07171, 0.3294, 0.1959, 0.3209, 0.191, 0.2995, 0.06591, 0.291, 0.06881, 0.3102, 0.8135, 0.2739, 0.8093, 0.2977, 0.9383, 0.291, 0.9412, 0.2661, 0.8093, 0.2977, 0.805, 0.3192, 0.9354, 0.3102, 0.9383, 0.291, 0.805, 0.3192, 0.8008, 0.3407, 0.9325, 0.3294, 0.9354, 0.3102, 0.8008, 0.3407, 0.7966, 0.3622, 0.9296, 0.3486, 0.9325, 0.3294, 0.954, 0.6004, 0.954, 0.5826, 0.9239, 0.5826, 0.9239, 0.6004, 0.954, 0.5826, 0.954, 0.5583, 0.9239, 0.5583, 0.9239, 0.5826, 0.954, 0.5583, 0.954, 0.534, 0.9239, 0.534, 0.9239, 0.5583, 0.954, 0.534, 0.954, 0.5096, 0.9239, 0.5096, 0.9239, 0.534, 0.3337, 0.6171, 0.3649, 0.5979, 0.3471, 0.6105, 0.3094, 0.6261, 0.8958, 0.734, 0.2608, 0.734, 0.2608, 0.7697, 0.8958, 0.7697, 0.8741, 0.7706, 0.2391, 0.7706, 0.2391, 0.7322, 0.8741, 0.7322, 0.9036, 0.6924, 0.2685, 0.6924, 0.2685, 0.7315, 0.9036, 0.7315, 0.8958, 0.7342, 0.2608, 0.7342, 0.2608, 0.6992, 0.8958, 0.6992, 0.9036, 0.7315, 0.2685, 0.7315, 0.2685, 0.7707, 0.9036, 0.7707, 0.8958, 0.7693, 0.2608, 0.7693, 0.2608, 0.7342, 0.8958, 0.7342, 0.8958, 0.7697, 0.2608, 0.7697, 0.2608, 0.734, 0.8958, 0.734, 0.3649, 0.5979, 0.3714, 0.5747, 0.3778, 0.5515, 0.3627, 0.5729, 0.3471, 0.6105, 0.8741, 0.7322, 0.2391, 0.7322, 0.2391, 0.7706, 0.8741, 0.7706, 0.8958, 0.734, 0.2608, 0.734, 0.2608, 0.6982, 0.8958, 0.6982, 0.8958, 0.6992, 0.2608, 0.6992, 0.2608, 0.7342, 0.8958, 0.7342, 0.8741, 0.6939, 0.2391, 0.6939, 0.2391, 0.7322, 0.8741, 0.7322, 0.9036, 0.7707, 0.2685, 0.7707, 0.2685, 0.7315, 0.9036, 0.7315, 0.3778, 0.5515, 0.3714, 0.5283, 0.3649, 0.5051, 0.3471, 0.5353, 0.3627, 0.5729, 0.8958, 0.7342, 0.2608, 0.7342, 0.2608, 0.7693, 0.8958, 0.7693, 0.9036, 0.7315, 0.2685, 0.7315, 0.2685, 0.6924, 0.9036, 0.6924, 0.8741, 0.7322, 0.2391, 0.7322, 0.2391, 0.6939, 0.8741, 0.6939, 0.8958, 0.6982, 0.2608, 0.6982, 0.2608, 0.734, 0.8958, 0.734, 0.3649, 0.5051, 0.3467, 0.4897, 0.3094, 0.5197, 0.3471, 0.5353, 0.2718, 0.6105, 0.2562, 0.5729, 0.09421, 0.7338, 0.3094, 0.5197, 0.2384, 0.407, 0.1903, 0.407, 0.1423, 0.407, 0.09421, 0.407, 0.2718, 0.5353, 0.2718, 0.5353, 0.3094, 0.5197, 0.1903, 0.407, 0.3094, 0.5197, 0.3825, 0.407, 0.3345, 0.407, 0.09421, 0.407, 0.2562, 0.5729, 0.2718, 0.5353, 0.6981, 0.5183, 0.4786, 0.407, 0.4306, 0.407, 0.6981, 0.5183, 0.4306, 0.407, 0.3825, 0.407, 0.6981, 0.5183, 0.5747, 0.407, 0.5267, 0.407, 0.6981, 0.5183, 0.6228, 0.407, 0.5747, 0.407, 0.6981, 0.5183, 0.6708, 0.407, 0.6228, 0.407, 0.6708, 0.407, 0.6981, 0.5183, 0.7189, 0.407, 0.7189, 0.407, 0.6981, 0.5183, 0.7669, 0.407, 0.7669, 0.407, 0.6981, 0.5183, 0.815, 0.407, 0.815, 0.407, 0.7365, 0.5342, 0.8631, 0.407, 0.8631, 0.407, 0.7365, 0.5342, 0.9111, 0.407, 0.9111, 0.407, 0.7524, 0.5726, 0.9111, 0.7289, 0.6981, 0.6269, 0.8633, 0.7916, 0.9111, 0.7289, 0.6981, 0.6269, 0.1458, 0.7916, 0.8633, 0.7916, 0.3094, 0.6261, 0.09421, 0.7338, 0.1458, 0.7916, 0.3094, 0.6261, 0.2718, 0.6105, 0.09421, 0.7338, 0.2562, 0.5729, 0.09421, 0.407, 0.09421, 0.7338, 0.3094, 0.5197, 0.3345, 0.407, 0.2864, 0.407, 0.7365, 0.5342, 0.7524, 0.5726, 0.9111, 0.407, 0.3094, 0.5197, 0.3467, 0.4897, 0.4928, 0.4859, 0.6277, 0.4972, 0.6981, 0.5183, 0.3825, 0.407, 0.6981, 0.5183, 0.5267, 0.407, 0.4786, 0.407, 0.3094, 0.5197, 0.2864, 0.407, 0.2384, 0.407, 0.2718, 0.5353, 0.1903, 0.407, 0.1423, 0.407, 0.7524, 0.5726, 0.7365, 0.611, 0.9111, 0.7289, 0.7365, 0.611, 0.6981, 0.6269, 0.9111, 0.7289, 0.6981, 0.6269, 0.6574, 0.6158, 0.4928, 0.6537, 0.3337, 0.6171, 0.3094, 0.6261, 0.1458, 0.7916, 0.6981, 0.5183, 0.7365, 0.5342, 0.815, 0.407, 0.3649, 0.5051, 0.3714, 0.5283, 0.3778, 0.5515, 0.3627, 0.5729, 0.3471, 0.5353, 0.3778, 0.5515, 0.3714, 0.5747, 0.3649, 0.5979, 0.3471, 0.6105, 0.3627, 0.5729, 0.6574, 0.6158, 0.6208, 0.6168, 0.6597, 0.611, 0.6981, 0.6269, 0.7524, 0.5726, 0.7365, 0.5342, 0.9111, 0.407, 0.7365, 0.5342, 0.8631, 0.407, 0.9111, 0.407, 0.6981, 0.5183, 0.7669, 0.407, 0.815, 0.407, 0.3094, 0.5197, 0.2718, 0.5353, 0.1903, 0.407, 0.2718, 0.5353, 0.2562, 0.5729, 0.09421, 0.407, 0.6981, 0.5183, 0.5747, 0.407, 0.6228, 0.407, 0.6981, 0.5183, 0.5267, 0.407, 0.5747, 0.407, 0.6981, 0.5183, 0.4786, 0.407, 0.5267, 0.407, 0.3094, 0.5197, 0.4306, 0.407, 0.4786, 0.407, 0.3094, 0.5197, 0.3825, 0.407, 0.4306, 0.407, 0.3825, 0.407, 0.3094, 0.5197, 0.3345, 0.407, 0.3345, 0.407, 0.3094, 0.5197, 0.2864, 0.407, 0.2864, 0.407, 0.3094, 0.5197, 0.2384, 0.407, 0.2384, 0.407, 0.3094, 0.5197, 0.1903, 0.407, 0.1903, 0.407, 0.2718, 0.5353, 0.1423, 0.407, 0.1423, 0.407, 0.2718, 0.5353, 0.09421, 0.407, 0.09421, 0.407, 0.2562, 0.5729, 0.09421, 0.7338, 0.3094, 0.6261, 0.1399, 0.7916, 0.09421, 0.7338, 0.6981, 0.6269, 0.1399, 0.7916, 0.3094, 0.6261, 0.3337, 0.6171, 0.4928, 0.6537, 0.6574, 0.6158, 0.6981, 0.6269, 0.9111, 0.7309, 0.8672, 0.7916, 0.7365, 0.611, 0.9111, 0.7309, 0.6981, 0.6269, 0.7365, 0.5342, 0.6981, 0.5183, 0.815, 0.407, 0.6981, 0.5183, 0.7189, 0.407, 0.7669, 0.407, 0.6981, 0.5183, 0.6228, 0.407, 0.6708, 0.407, 0.6981, 0.5183, 0.6302, 0.4927, 0.4928, 0.4859, 0.3665, 0.4876, 0.3094, 0.5197, 0.4786, 0.407, 0.7365, 0.5342, 0.815, 0.407, 0.8631, 0.407, 0.6981, 0.5183, 0.6708, 0.407, 0.7189, 0.407, 0.7524, 0.5726, 0.9111, 0.407, 0.9111, 0.7309, 0.2562, 0.5729, 0.2718, 0.6105, 0.09421, 0.7338, 0.6981, 0.6269, 0.8672, 0.7916, 0.1399, 0.7916, 0.7365, 0.611, 0.7524, 0.5726, 0.9111, 0.7309, 0.2718, 0.6105, 0.3094, 0.6261, 0.09421, 0.7338, 0.3094, 0.6261, 0.3471, 0.6105, 0.3649, 0.5979, 0.3337, 0.6171, 0.3337, 0.6171, 0.3649, 0.5979, 0.4289, 0.6344, 0.4928, 0.6344, 0.4928, 0.6537, 0.4928, 0.6537, 0.4928, 0.6344, 0.5568, 0.6344, 0.6208, 0.6168, 0.6574, 0.6158, 0.6438, 0.5726, 0.6597, 0.611, 0.6208, 0.6168, 0.6143, 0.5747, 0.6079, 0.5515, 0.6052, 0.6096, 0.5568, 0.6344, 0.4928, 0.6344, 0.4993, 0.6096, 0.3978, 0.6096, 0.4289, 0.6344, 0.3649, 0.5979, 0.3714, 0.5747, 0.6597, 0.5342, 0.6438, 0.5726, 0.6079, 0.5515, 0.6143, 0.5283, 0.6208, 0.5051, 0.5182, 0.6297, 0.4193, 0.6297, 0.4193, 0.6118, 0.5182, 0.6118, 0.3977, 0.5151, 0.3971, 0.5608, 0.3778, 0.5515, 0.3714, 0.5283, 0.6981, 0.5183, 0.6597, 0.5342, 0.6208, 0.5051, 0.6302, 0.4927, 0.6302, 0.4927, 0.6208, 0.5051, 0.5568, 0.5051, 0.4928, 0.5051, 0.4928, 0.4859, 0.4928, 0.4859, 0.4928, 0.5051, 0.4289, 0.5051, 0.3649, 0.5051, 0.3665, 0.4876, 0.6597, 0.5342, 0.6981, 0.5183, 0.6277, 0.4972, 0.6208, 0.5051, 0.6208, 0.5051, 0.6277, 0.4972, 0.4928, 0.4859, 0.4928, 0.5051, 0.5568, 0.5051, 0.4928, 0.5051, 0.4928, 0.4859, 0.3467, 0.4897, 0.3649, 0.5051, 0.4289, 0.5051, 0.6438, 0.5726, 0.6597, 0.5342, 0.6208, 0.5051, 0.6143, 0.5283, 0.6079, 0.5515, 0.6059, 0.5151, 0.5568, 0.5051, 0.4928, 0.5051, 0.4928, 0.5151, 0.3977, 0.5151, 0.4289, 0.5051, 0.3649, 0.5051, 0.3714, 0.5283, 0.6597, 0.611, 0.6438, 0.5726, 0.6079, 0.5515, 0.6143, 0.5747, 0.6208, 0.6168, 0.5182, 0.6448, 0.4193, 0.6448, 0.4193, 0.6297, 0.5182, 0.6297, 0.3978, 0.6096, 0.3971, 0.5608, 0.3778, 0.5515, 0.3714, 0.5747, 0.6981, 0.6269, 0.6597, 0.611, 0.6208, 0.6168, 0.6574, 0.6158, 0.6574, 0.6158, 0.6208, 0.6168, 0.5568, 0.6344, 0.4928, 0.6344, 0.4928, 0.6537, 0.4928, 0.6537, 0.4928, 0.6344, 0.4289, 0.6344, 0.3649, 0.5979, 0.3337, 0.6171, 0.4289, 0.6344, 0.3978, 0.6096, 0.3714, 0.5747, 0.3649, 0.5979, 0.4928, 0.6344, 0.4993, 0.6096, 0.3978, 0.6096, 0.4289, 0.6344, 0.5182, 0.6283, 0.4193, 0.6283, 0.4193, 0.6169, 0.5182, 0.6169, 0.5568, 0.6344, 0.6052, 0.6096, 0.4993, 0.6096, 0.4928, 0.6344, 0.6208, 0.6168, 0.6143, 0.5747, 0.6052, 0.6096, 0.5568, 0.6344, 0.6143, 0.5747, 0.6079, 0.5515, 0.6057, 0.5608, 0.6052, 0.6096, 0.3971, 0.5608, 0.3977, 0.5151, 0.3714, 0.5283, 0.3778, 0.5515, 0.5182, 0.6405, 0.4193, 0.6405, 0.4193, 0.6283, 0.5182, 0.6283, 0.4928, 0.5151, 0.4928, 0.5051, 0.4289, 0.5051, 0.3977, 0.5151, 0.5182, 0.6287, 0.4193, 0.6287, 0.4193, 0.6448, 0.5182, 0.6448, 0.6079, 0.5515, 0.6143, 0.5283, 0.6059, 0.5151, 0.6057, 0.5608, 0.6143, 0.5283, 0.6208, 0.5051, 0.5568, 0.5051, 0.6059, 0.5151, 0.4289, 0.5051, 0.3977, 0.5151, 0.3714, 0.5283, 0.3649, 0.5051, 0.4928, 0.5051, 0.4928, 0.5151, 0.3977, 0.5151, 0.4289, 0.5051, 0.5182, 0.6119, 0.4193, 0.6119, 0.4193, 0.6287, 0.5182, 0.6287, 0.5568, 0.5051, 0.6059, 0.5151, 0.4928, 0.5151, 0.4928, 0.5051, 0.6208, 0.5051, 0.6143, 0.5283, 0.6059, 0.5151, 0.5568, 0.5051, 0.6143, 0.5283, 0.6079, 0.5515, 0.6057, 0.5608, 0.6059, 0.5151, 0.3971, 0.5608, 0.3978, 0.6096, 0.3714, 0.5747, 0.3778, 0.5515, 0.5182, 0.6283, 0.4193, 0.6283, 0.4193, 0.6405, 0.5182, 0.6405, 0.4993, 0.6096, 0.4928, 0.6344, 0.4289, 0.6344, 0.3978, 0.6096, 0.5182, 0.6169, 0.4193, 0.6169, 0.4193, 0.6283, 0.5182, 0.6283, 0.6079, 0.5515, 0.6143, 0.5747, 0.6052, 0.6096, 0.6057, 0.5608, 0.6143, 0.5747, 0.6208, 0.6168, 0.5568, 0.6344, 0.6052, 0.6096, 0.5267, 0.6263, 0.5267, 0.6263, 0.5248, 0.6265, 0.5248, 0.6265, 0.7457, 0.2777, 0.7269, 0.2777, 0.812, 0.2661, 0.8379, 0.2661, 0.9265, 0.3671, 0.9509, 0.3671, 0.9509, 0.356, 0.9265, 0.356, 0.7081, 0.2777, 0.7269, 0.2777, 0.812, 0.2661, 0.7862, 0.2661, 0.7299, 0.2794, 0.7213, 0.2803, 0.7269, 0.2777, 0.7457, 0.2777, 0.05288, 0.3807, 0.05288, 0.3649, 0.08634, 0.3649, 0.08634, 0.3807, 0.7127, 0.2813, 0.7213, 0.2803, 0.7269, 0.2777, 0.7081, 0.2777, 0.954, 0.371, 0.954, 0.3845, 0.9239, 0.3845, 0.9239, 0.371, 0.7841, 0.2603, 0.8098, 0.2603, 0.812, 0.2661, 0.7862, 0.2661, 0.8354, 0.2603, 0.8098, 0.2603, 0.812, 0.2661, 0.8379, 0.2661, 0.7928, 0.378, 0.7928, 0.378, 0.7928, 0.378, 0.7928, 0.378])
me_cube.materials.append(mat_material)
me_cube.use_remesh_preserve_volume = False
me_cube.use_remesh_preserve_attributes = False
me_cube.use_mirror_vertex_groups = False
me_cube.update()

# ---- objects
ob_empty = bpy.data.objects.new('Empty', None)
ob_cube = bpy.data.objects.new('Cube', me_cube)
ob_light = bpy.data.objects.new('Light', light_light)
ob_camera = bpy.data.objects.new('Camera', cam_camera)

# ---- transforms, parenting, visibility, modifiers, constraints
ob_empty.location = (0.0, 0.0, 0.0)
ob_empty.rotation_euler = (0.0, 0.0, 5.902)
ob_cube.location = (0.0, 0.0, 0.0)
ob_cube.lock_rotations_4d = False
ob_cube.empty_display_type = 'ARROWS'
ob_cube.lineart.crease_threshold = 0.0
ob_light.location = (4.076, 1.005, 5.904)
ob_light.rotation_euler = (0.6503, 0.05522, 1.866)
ob_light.lock_rotations_4d = False
ob_light.empty_display_type = 'ARROWS'
ob_light.color = (0.0, 0.0, 0.0, 0.0)
ob_light.lineart.crease_threshold = 0.0
ob_camera.parent = ob_empty
ob_camera.location = (0.2618, -0.1847, 0.1397)
ob_camera.rotation_euler = (1.154, -7.852e-06, 0.9616)
ob_camera.lock_rotations_4d = False
ob_camera.empty_display_type = 'ARROWS'
ob_camera.color = (0.0, 0.0, 0.0, 0.0)
ob_camera.display_type = 'WIRE'
ob_camera.lineart.crease_threshold = 0.0

# ---- collection membership
scene.collection.objects.link(ob_empty)
col_collection.objects.link(ob_cube)
col_collection.objects.link(ob_light)
col_collection.objects.link(ob_camera)

# ---- scene / render settings (as saved in the file)
scene.camera = ob_camera
scene.frame_start = 1; scene.frame_end = 100; scene.frame_set(94)
scene.render.engine = 'BLENDER_EEVEE_NEXT'
scene.cycles.sampling_pattern = 'TABULATED_SOBOL'
scene.cycles.use_light_tree = False
scene.view_settings.view_transform = 'Filmic'
bpy.context.view_layer.update()
